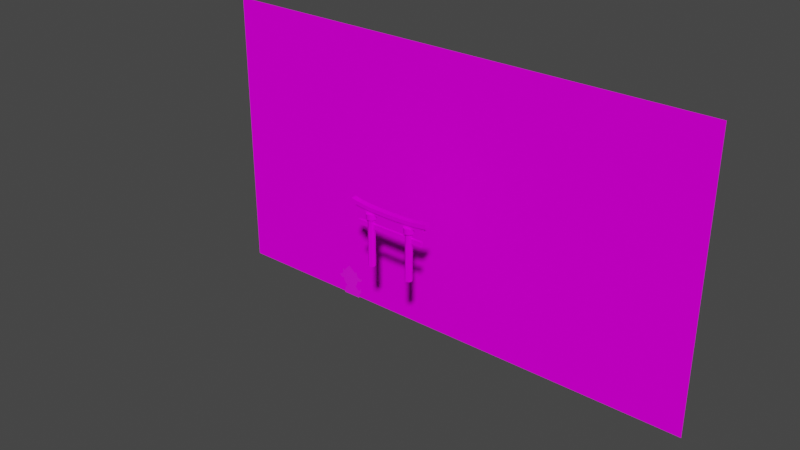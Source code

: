 # Source: OwaranaiMatsuriSceneXD.blend  (saved by Blender 2.93.20; exported with 4.5.12 LTS)
import bpy
from mathutils import Matrix  # noqa: F401  (used for matrix-valued properties, if any)

bpy.ops.wm.read_factory_settings(use_empty=True)
scene = bpy.context.scene
scene.name = 'Scene'

# ---- collections
col_collection = bpy.data.collections.new('Collection'); scene.collection.children.link(col_collection)
col_torii = bpy.data.collections.new('Torii'); scene.collection.children.link(col_torii)
col_collection_3 = bpy.data.collections.new('Collection 3'); scene.collection.children.link(col_collection_3)

# ---- images (referenced by path relative to the original .blend; pixels are not part of the script)
import os
ASSET_DIR = os.environ.get("B2B_ASSET_DIR", "")  # directory of the original .blend (textures are referenced by path, not embedded)
HERE = os.path.dirname(os.path.abspath(__file__))  # packed textures are extracted next to this script under _unpacked/

def load_image(name, relpath, width, height, colorspace="sRGB"):
    """Load a texture the original file referenced (path relative to the .blend, or extracted next to this script)."""
    p = next((c for c in (os.path.join(HERE, relpath), os.path.join(ASSET_DIR, relpath)) if relpath and os.path.exists(c)), "")
    if p:
        img = bpy.data.images.load(p, check_existing=True)
        img.name = name
    else:  # same state as the original file: an image datablock whose file is absent (Cycles renders it pink)
        img = bpy.data.images.new(name, width, height)
        img.source = "FILE"
        img.filepath = "//" + (relpath or name)
    img.colorspace_settings.name = colorspace
    return img
img_goatplanesmall_jpg = load_image('GoatPlaneSmall.jpg', 'GoatPlaneSmall.jpg', 1024, 1024, 'sRGB')
img_toriipdnalt2_png = load_image('ToriiPDNalt2.png', 'ToriiPDNalt2.png', 1024, 1024, 'sRGB')
img_owaranai_matsuri_logo_color_swapped_smol_png = load_image('Owaranai matsuri logo color swapped smol.png', 'Owaranai matsuri logo color swapped smol.png', 1024, 1024, 'sRGB')

# ---- materials (node trees are filled in below, after node groups)
mat_goatplane = bpy.data.materials.new('GoatPlane')
mat_goatplane.use_transparent_shadow = False
mat_toriimaterial = bpy.data.materials.new('ToriiMaterial')
mat_toriimaterial.use_transparent_shadow = False
mat_material_001 = bpy.data.materials.new('Material.001')
mat_material_001.use_transparent_shadow = False

# ---- material node trees
mat_goatplane.use_nodes = True; mat_goatplane.node_tree.nodes.clear()
_N = mat_goatplane.node_tree.nodes; _L = mat_goatplane.node_tree.links
n0 = _N.new('ShaderNodeBsdfPrincipled'); n0.name = 'Principled BSDF'; n0.location = (10, 300)
n0.distribution = 'GGX'
n0.subsurface_method = 'BURLEY'
n0.inputs[3].default_value = 1.45
n0.inputs[27].default_value = (0.0, 0.0, 0.0, 1.0)
n0.inputs[28].default_value = 1.0
n1 = _N.new('ShaderNodeOutputMaterial'); n1.name = 'Material Output'; n1.location = (320, 270)
n2 = _N.new('ShaderNodeTexImage'); n2.name = 'Image Texture'; n2.location = (-440, 210)
n2.label = 'BASE COLOR'
n2.image = img_goatplanesmall_jpg
_L.new(n0.outputs[0], n1.inputs[0])
_L.new(n2.outputs[0], n0.inputs[0])
n1.is_active_output = True
mat_toriimaterial.use_nodes = True; mat_toriimaterial.node_tree.nodes.clear()
_N = mat_toriimaterial.node_tree.nodes; _L = mat_toriimaterial.node_tree.links
n0 = _N.new('ShaderNodeBsdfPrincipled'); n0.name = 'Principled BSDF'; n0.location = (10, 300)
n0.distribution = 'GGX'
n0.subsurface_method = 'BURLEY'
n0.inputs[3].default_value = 1.45
n0.inputs[13].default_value = 0.0
n0.inputs[27].default_value = (0.0, 0.0, 0.0, 1.0)
n0.inputs[28].default_value = 1.0
n1 = _N.new('ShaderNodeOutputMaterial'); n1.name = 'Material Output'; n1.location = (300, 300)
n2 = _N.new('ShaderNodeTexImage'); n2.name = 'Image Texture'; n2.location = (-409, 216)
n2.image = img_toriipdnalt2_png
_L.new(n0.outputs[0], n1.inputs[0])
_L.new(n2.outputs[0], n0.inputs[0])
n1.is_active_output = True
mat_material_001.use_nodes = True; mat_material_001.node_tree.nodes.clear()
_N = mat_material_001.node_tree.nodes; _L = mat_material_001.node_tree.links
n0 = _N.new('ShaderNodeBsdfPrincipled'); n0.name = 'Principled BSDF'; n0.location = (10, 300)
n0.distribution = 'GGX'
n0.subsurface_method = 'BURLEY'
n0.inputs[3].default_value = 1.45
n0.inputs[13].default_value = 0.0
n0.inputs[27].default_value = (0.0, 0.0, 0.0, 1.0)
n0.inputs[28].default_value = 1.0
n1 = _N.new('ShaderNodeTexImage'); n1.name = 'Image Texture'; n1.location = (-357, 230)
n1.image = img_owaranai_matsuri_logo_color_swapped_smol_png
n2 = _N.new('ShaderNodeOutputMaterial'); n2.name = 'Material Output'; n2.location = (300, 300)
_L.new(n0.outputs[0], n2.inputs[0])
_L.new(n1.outputs[0], n0.inputs[0])
n2.is_active_output = True

# ---- world
world_world = bpy.data.worlds.new('World'); scene.world = world_world
world_world.use_nodes = True; world_world.node_tree.nodes.clear()
_N = world_world.node_tree.nodes; _L = world_world.node_tree.links
n0 = _N.new('ShaderNodeOutputWorld'); n0.name = 'World Output'; n0.location = (300, 300)
n1 = _N.new('ShaderNodeBackground'); n1.name = 'Background'; n1.location = (10, 300)
n1.inputs[0].default_value = (0.05088, 0.05088, 0.05088, 1.0)
_L.new(n1.outputs[0], n0.inputs[0])
n0.is_active_output = True
world_world.color = (0.05088, 0.05088, 0.05088)
world_world.use_sun_shadow = False
world_world.sun_shadow_jitter_overblur = 0.0

# ---- meshes
me_plane = bpy.data.meshes.new('Plane')
me_plane.from_pydata([(-0.1604, 0.9315, -5.497e-10), (-0.3775, 0.6932, 5.539e-11), (-0.542, 0.4957, -4.548e-10), (-0.6427, 0.6129, -3.08e-08), (-0.5974, 0.5512, -1.633e-08), (-0.2684, 0.8124, -2.209e-10), (-0.4609, 0.5943, -2.274e-10), (-0.6613, 0.6133, -2.919e-08), (-0.6721, 0.6018, -2.826e-08), (-0.6712, 0.558, -2.834e-08), (-0.6642, 0.4669, -2.599e-08), (-0.6415, 0.3643, -1.427e-08), (-0.6865, 0.3076, -1.855e-08), (-0.7053, 0.2852, -2.312e-08), (-0.6868, 0.2541, -1.73e-08), (-0.7336, 0.2316, -2.33e-08), (-0.7961, 0.2294, -1.798e-08), (-0.7786, 0.2123, -1.822e-08), (-0.7465, 0.2023, -2.132e-08), (-0.8041, 0.1698, -1.754e-08), (-0.8788, 0.153, -1.074e-08), (-0.8656, 0.1404, -1.045e-08), (-0.8416, 0.1386, -1.115e-08), (-0.9422, 0.1158, -5.212e-09), (-0.9129, 0.07108, -7.02e-09), (-0.7956, -0.02248, -1.479e-08), (-0.5213, -1.0, 0.0), (-0.7021, -0.04816, -1.583e-08), (-0.6512, -0.04399, -1.306e-08), (-0.5807, 0.0008865, -1.084e-08), (-0.5833, -0.1465, -1.651e-08), (-0.5319, -0.2701, 1.414e-09), (-0.4383, -0.3777, 1.944e-09), (-0.359, -0.4204, 1.534e-10), (-0.3451, -0.4615, 0.0), (-0.4061, -0.529, -4.602e-10), (-0.4523, -0.5958, -2.045e-10), (-0.491, -0.609, -4.602e-10), (-0.5052, -0.6127, 0.0), (-0.4922, -0.6426, 0.0), (-0.4769, -0.6547, 0.0), (-0.5092, -0.7348, 0.0), (-0.527, -0.831, 0.0), (-0.561, -0.8843, 0.0), (-0.5529, -0.9005, 0.0), (-0.5278, -0.9046, 0.0), (-0.4698, -0.6038, -6.392e-10), (-0.4313, -0.5614, -1.023e-10), (-0.4006, -0.401, 6.069e-10), (-0.4916, -0.3278, 7.953e-10), (-0.5655, -0.21, -7.927e-09), (-0.5854, -0.07334, -1.379e-08), (-0.6138, -0.0248, -1.269e-08), (-0.862, 0.01943, -1.201e-08), (0.5933, -1.0, 0.0), (0.6134, -0.8737, -3.293e-11), (0.6045, -0.7535, -4.565e-11), (0.6911, -0.7034, -8.953e-11), (0.7439, -0.6131, -1.112e-10), (0.7481, -0.5013, -1.193e-10), (0.7233, -0.4002, -1.311e-10), (0.7018, -0.324, -1.412e-10), (0.6611, -0.4681, -1.523e-10), (0.6265, -0.5256, -1.39e-10), (0.582, -0.5762, -1.28e-10), (0.4807, -0.4533, -1.642e-10), (0.3626, -0.3463, -1.971e-10), (0.3281, -0.318, -2.06e-10), (0.3951, -0.2231, -2.274e-10), (0.4438, -0.1125, -2.536e-10), (0.459, -0.02532, -2.563e-10), (0.4831, -0.03209, -2.449e-10), (0.4582, 0.01367, -2.567e-10), (0.4842, 0.008258, -2.444e-10), (0.4525, 0.05944, -2.594e-10), (0.4731, 0.05429, -2.496e-10), (0.4736, 0.06604, -2.494e-10), (0.4535, 0.09139, -2.589e-10), (0.4515, 0.1063, -2.598e-10), (0.4538, 0.1174, -2.587e-10), (0.4853, 0.08066, -2.438e-10), (0.5178, 0.06182, -2.284e-10), (0.5266, 0.06117, -2.243e-10), (0.5272, 0.06832, -2.24e-10), (0.5097, 0.1034, -2.323e-10), (0.5626, 0.09886, -2.072e-10), (0.6476, 0.1027, -1.669e-10), (0.7226, 0.1241, -1.314e-10), (0.7676, 0.1482, -1.101e-10), (0.7799, 0.1642, -1.042e-10), (0.779, 0.1732, -1.047e-10), (0.7443, 0.1669, -1.211e-10), (0.7817, 0.1897, -1.034e-10), (0.8289, 0.2253, -8.105e-11), (0.8528, 0.2465, -6.972e-11), (0.8618, 0.2675, -6.545e-11), (0.8576, 0.2973, -6.748e-11), (0.8151, 0.3156, -8.757e-11), (0.7111, 0.3154, -1.368e-10), (0.61, 0.3341, -1.848e-10), (0.501, 0.3752, -2.364e-10), (0.5145, 0.3935, -2.3e-10), (0.4542, 0.444, -2.586e-10), (0.4504, 0.5395, -2.603e-10), (0.4195, 0.6761, -2.75e-10), (0.4041, 0.7093, -2.823e-10), (0.3929, 0.7131, -2.876e-10), (-0.1398, 0.9327, -5.399e-10), (0.3802, 0.7048, -2.876e-10), (0.359, 0.6391, -2.715e-10), (0.3197, 0.5524, -2.527e-10), (0.09503, 0.7606, -3.958e-10), (-0.09946, 0.9115, -5.208e-10)], [], [(53, 25, 27), (27, 28, 52), (29, 51, 30), (27, 52, 29), (24, 53, 27), (22, 23, 24), (20, 21, 22), (19, 20, 22), (22, 24, 27), (29, 30, 50), (22, 27, 29), (18, 19, 22), (16, 17, 18), (15, 16, 18), (18, 22, 29), (29, 50, 31), (31, 49, 32), (32, 48, 33), (34, 35, 47), (31, 32, 33), (34, 47, 36), (29, 31, 33), (15, 18, 29), (12, 13, 14), (14, 15, 29), (14, 29, 33), (11, 12, 14), (9, 10, 11), (7, 8, 9), (4, 3, 7), (1, 6, 2), (2, 4, 7), (7, 9, 11), (11, 14, 33), (7, 11, 33), (5, 1, 2), (2, 7, 33), (2, 33, 34), (0, 5, 2), (112, 107, 0), (110, 111, 112), (106, 108, 109), (110, 112, 0), (106, 109, 110), (104, 105, 106), (102, 103, 104), (100, 101, 102), (102, 104, 106), (110, 0, 2), (102, 106, 110), (100, 102, 110), (110, 2, 34), (100, 110, 34), (99, 100, 34), (99, 34, 36), (96, 97, 98), (46, 37, 38), (38, 39, 40), (40, 41, 42), (42, 43, 44), (45, 26, 54), (42, 44, 45), (46, 38, 40), (40, 42, 45), (45, 54, 55), (56, 57, 58), (45, 55, 56), (36, 46, 40), (40, 45, 56), (56, 58, 59), (59, 60, 61), (59, 61, 62), (36, 40, 56), (95, 96, 98), (93, 94, 95), (91, 92, 93), (89, 90, 91), (87, 88, 89), (85, 86, 87), (82, 83, 84), (84, 85, 87), (87, 89, 91), (91, 93, 95), (95, 98, 99), (56, 59, 62), (56, 62, 63), (91, 95, 99), (84, 87, 91), (81, 82, 84), (79, 80, 81), (79, 81, 84), (84, 91, 99), (56, 63, 64), (64, 65, 66), (67, 68, 69), (64, 66, 67), (36, 56, 64), (79, 84, 99), (79, 99, 36), (36, 64, 67), (67, 69, 70), (70, 71, 72), (72, 73, 74), (74, 75, 76), (74, 76, 77), (70, 72, 74), (36, 67, 70), (78, 79, 36), (74, 77, 78), (36, 70, 74), (36, 74, 78)])
_uv = me_plane.uv_layers.new(name='UVMap')
_uv.uv.foreach_set('vector', [0.07079, 0.5116, 0.1041, 0.4906, 0.1509, 0.4777, 0.1509, 0.4777, 0.1764, 0.4798, 0.1951, 0.4894, 0.2117, 0.5023, 0.2094, 0.4651, 0.2104, 0.4285, 0.1509, 0.4777, 0.1951, 0.4894, 0.2117, 0.5023, 0.04532, 0.5375, 0.07079, 0.5116, 0.1509, 0.4777, 0.08102, 0.5713, 0.03063, 0.5599, 0.04532, 0.5375, 0.06236, 0.5785, 0.06898, 0.5722, 0.08102, 0.5713, 0.09981, 0.5869, 0.06236, 0.5785, 0.08102, 0.5713, 0.08102, 0.5713, 0.04532, 0.5375, 0.1509, 0.4777, 0.2117, 0.5023, 0.2104, 0.4285, 0.2193, 0.3967, 0.08102, 0.5713, 0.1509, 0.4777, 0.2117, 0.5023, 0.1286, 0.6032, 0.09981, 0.5869, 0.08102, 0.5713, 0.1038, 0.6168, 0.1126, 0.6082, 0.1286, 0.6032, 0.1351, 0.6178, 0.1038, 0.6168, 0.1286, 0.6032, 0.1286, 0.6032, 0.08102, 0.5713, 0.2117, 0.5023, 0.2117, 0.5023, 0.2193, 0.3967, 0.2362, 0.3666, 0.2362, 0.3666, 0.2564, 0.3377, 0.283, 0.3127, 0.283, 0.3127, 0.3019, 0.301, 0.3228, 0.2913, 0.3297, 0.2707, 0.2992, 0.2369, 0.2866, 0.2207, 0.2362, 0.3666, 0.283, 0.3127, 0.3228, 0.2913, 0.3297, 0.2707, 0.2866, 0.2207, 0.2761, 0.2034, 0.2117, 0.5023, 0.2362, 0.3666, 0.3228, 0.2913, 0.1351, 0.6178, 0.1286, 0.6032, 0.2117, 0.5023, 0.1587, 0.6559, 0.1493, 0.6447, 0.1585, 0.6292, 0.1585, 0.6292, 0.1351, 0.6178, 0.2117, 0.5023, 0.1585, 0.6292, 0.2117, 0.5023, 0.3228, 0.2913, 0.1813, 0.6844, 0.1587, 0.6559, 0.1585, 0.6292, 0.1664, 0.7814, 0.1698, 0.7357, 0.1813, 0.6844, 0.1713, 0.8091, 0.1659, 0.8033, 0.1664, 0.7814, 0.2033, 0.778, 0.1807, 0.8089, 0.1713, 0.8091, 0.3135, 0.8491, 0.2717, 0.7996, 0.2311, 0.7502, 0.2311, 0.7502, 0.2033, 0.778, 0.1713, 0.8091, 0.1713, 0.8091, 0.1664, 0.7814, 0.1813, 0.6844, 0.1813, 0.6844, 0.1585, 0.6292, 0.3228, 0.2913, 0.1713, 0.8091, 0.1813, 0.6844, 0.3228, 0.2913, 0.3681, 0.9089, 0.3135, 0.8491, 0.2311, 0.7502, 0.2311, 0.7502, 0.1713, 0.8091, 0.3228, 0.2913, 0.2311, 0.7502, 0.3228, 0.2913, 0.3297, 0.2707, 0.4222, 0.9685, 0.3681, 0.9089, 0.2311, 0.7502, 0.4527, 0.9585, 0.4326, 0.9691, 0.4222, 0.9685, 0.6627, 0.7786, 0.5502, 0.8829, 0.4527, 0.9585, 0.6994, 0.8591, 0.693, 0.8549, 0.6824, 0.822, 0.6627, 0.7786, 0.4527, 0.9585, 0.4222, 0.9685, 0.6994, 0.8591, 0.6824, 0.822, 0.6627, 0.7786, 0.7127, 0.8406, 0.705, 0.8572, 0.6994, 0.8591, 0.7301, 0.7243, 0.7282, 0.7721, 0.7127, 0.8406, 0.7535, 0.6899, 0.7603, 0.699, 0.7301, 0.7243, 0.7301, 0.7243, 0.7127, 0.8406, 0.6994, 0.8591, 0.6627, 0.7786, 0.4222, 0.9685, 0.2311, 0.7502, 0.7301, 0.7243, 0.6994, 0.8591, 0.6627, 0.7786, 0.7535, 0.6899, 0.7301, 0.7243, 0.6627, 0.7786, 0.6627, 0.7786, 0.2311, 0.7502, 0.3297, 0.2707, 0.7535, 0.6899, 0.6627, 0.7786, 0.3297, 0.2707, 0.8081, 0.6692, 0.7535, 0.6899, 0.3297, 0.2707, 0.8081, 0.6692, 0.3297, 0.2707, 0.2761, 0.2034, 0.9322, 0.6508, 0.9109, 0.66, 0.8588, 0.6599, 0.2673, 0.1994, 0.2567, 0.1968, 0.2496, 0.195, 0.2496, 0.195, 0.256, 0.18, 0.2637, 0.1739, 0.2637, 0.1739, 0.2475, 0.1338, 0.2386, 0.0856, 0.2386, 0.0856, 0.2216, 0.05886, 0.2257, 0.05076, 0.2382, 0.04874, 0.2415, 0.0009301, 0.7998, 0.0009681, 0.2386, 0.0856, 0.2257, 0.05076, 0.2382, 0.04874, 0.2673, 0.1994, 0.2496, 0.195, 0.2637, 0.1739, 0.2637, 0.1739, 0.2386, 0.0856, 0.2382, 0.04874, 0.2382, 0.04874, 0.7998, 0.0009681, 0.8099, 0.06421, 0.8054, 0.1245, 0.8488, 0.1495, 0.8753, 0.1948, 0.2382, 0.04874, 0.8099, 0.06421, 0.8054, 0.1245, 0.2761, 0.2034, 0.2673, 0.1994, 0.2637, 0.1739, 0.2637, 0.1739, 0.2382, 0.04874, 0.8054, 0.1245, 0.8054, 0.1245, 0.8753, 0.1948, 0.8774, 0.2508, 0.8774, 0.2508, 0.865, 0.3014, 0.8542, 0.3396, 0.8774, 0.2508, 0.8542, 0.3396, 0.8338, 0.2674, 0.2761, 0.2034, 0.2637, 0.1739, 0.8054, 0.1245, 0.9343, 0.6359, 0.9322, 0.6508, 0.8588, 0.6599, 0.9178, 0.6148, 0.9298, 0.6254, 0.9343, 0.6359, 0.8754, 0.5855, 0.8942, 0.5969, 0.9178, 0.6148, 0.8933, 0.5841, 0.8928, 0.5887, 0.8754, 0.5855, 0.8646, 0.5641, 0.8871, 0.5761, 0.8933, 0.5841, 0.7844, 0.5514, 0.827, 0.5534, 0.8646, 0.5641, 0.7664, 0.5325, 0.7667, 0.5361, 0.7579, 0.5537, 0.7579, 0.5537, 0.7844, 0.5514, 0.8646, 0.5641, 0.8646, 0.5641, 0.8933, 0.5841, 0.8754, 0.5855, 0.8754, 0.5855, 0.9178, 0.6148, 0.9343, 0.6359, 0.9343, 0.6359, 0.8588, 0.6599, 0.8081, 0.6692, 0.8054, 0.1245, 0.8774, 0.2508, 0.8338, 0.2674, 0.8054, 0.1245, 0.8338, 0.2674, 0.8164, 0.2386, 0.8754, 0.5855, 0.9343, 0.6359, 0.8081, 0.6692, 0.7579, 0.5537, 0.8646, 0.5641, 0.8754, 0.5855, 0.762, 0.5329, 0.7664, 0.5325, 0.7579, 0.5537, 0.7299, 0.5607, 0.7457, 0.5423, 0.762, 0.5329, 0.7299, 0.5607, 0.762, 0.5329, 0.7579, 0.5537, 0.7579, 0.5537, 0.8754, 0.5855, 0.8081, 0.6692, 0.8054, 0.1245, 0.8164, 0.2386, 0.7942, 0.2133, 0.7942, 0.2133, 0.7434, 0.2748, 0.6842, 0.3284, 0.667, 0.3426, 0.7005, 0.3901, 0.7249, 0.4455, 0.7942, 0.2133, 0.6842, 0.3284, 0.667, 0.3426, 0.2761, 0.2034, 0.8054, 0.1245, 0.7942, 0.2133, 0.7299, 0.5607, 0.7579, 0.5537, 0.8081, 0.6692, 0.7299, 0.5607, 0.8081, 0.6692, 0.2761, 0.2034, 0.2761, 0.2034, 0.7942, 0.2133, 0.667, 0.3426, 0.667, 0.3426, 0.7249, 0.4455, 0.7325, 0.4892, 0.7325, 0.4892, 0.7446, 0.4858, 0.7321, 0.5087, 0.7321, 0.5087, 0.7451, 0.506, 0.7293, 0.5317, 0.7293, 0.5317, 0.7396, 0.5291, 0.7398, 0.535, 0.7293, 0.5317, 0.7398, 0.535, 0.7297, 0.5477, 0.7325, 0.4892, 0.7321, 0.5087, 0.7293, 0.5317, 0.2761, 0.2034, 0.667, 0.3426, 0.7325, 0.4892, 0.7288, 0.5552, 0.7299, 0.5607, 0.2761, 0.2034, 0.7293, 0.5317, 0.7297, 0.5477, 0.7288, 0.5552, 0.2761, 0.2034, 0.7325, 0.4892, 0.7293, 0.5317, 0.2761, 0.2034, 0.7293, 0.5317, 0.7288, 0.5552])
me_plane.materials.append(mat_goatplane)
me_plane.use_remesh_fix_poles = True
me_plane.use_remesh_preserve_attributes = False
me_plane.update()
me_plane.normals_split_custom_set([tuple(v) for v in zip(*[iter([-1.274e-08, -8.659e-08, 1.0, -1.274e-08, -8.659e-08, 1.0, -1.274e-08, -8.659e-08, 1.0, -6.271e-08, 1.026e-07, 1.0, -6.271e-08, 1.026e-07, 1.0, -6.271e-08, 1.026e-07, 1.0, -3.033e-08, -3.792e-08, 1.0, -3.033e-08, -3.792e-08, 1.0, -3.033e-08, -3.792e-08, 1.0, -2.507e-08, -3.966e-08, 1.0, -2.507e-08, -3.966e-08, 1.0, -2.507e-08, -3.966e-08, 1.0, -2.908e-08, -1.252e-07, 1.0, -2.908e-08, -1.252e-07, 1.0, -2.908e-08, -1.252e-07, 1.0, 5.94e-08, -1.475e-09, 1.0, 5.94e-08, -1.475e-09, 1.0, 5.94e-08, -1.475e-09, 1.0, 3.349e-08, 5.801e-08, 1.0, 3.349e-08, 5.801e-08, 1.0, 3.349e-08, 5.801e-08, 1.0, 6.149e-08, 1.304e-07, 1.0, 6.149e-08, 1.304e-07, 1.0, 6.149e-08, 1.304e-07, 1.0, 4.785e-08, 1.072e-08, 1.0, 4.785e-08, 1.072e-08, 1.0, 4.785e-08, 1.072e-08, 1.0, -5.811e-07, -2.821e-08, 1.0, -5.811e-07, -2.821e-08, 1.0, -5.811e-07, -2.821e-08, 1.0, -2.38e-08, -4.279e-08, 1.0, -2.38e-08, -4.279e-08, 1.0, -2.38e-08, -4.279e-08, 1.0, -1.521e-07, 3.867e-07, 1.0, -1.521e-07, 3.867e-07, 1.0, -1.521e-07, 3.867e-07, 1.0, 1.362e-07, 1.259e-07, 1.0, 1.362e-07, 1.259e-07, 1.0, 1.362e-07, 1.259e-07, 1.0, 8.396e-08, 3.043e-08, 1.0, 8.396e-08, 3.043e-08, 1.0, 8.396e-08, 3.043e-08, 1.0, 4.645e-08, 9.029e-08, 1.0, 4.645e-08, 9.029e-08, 1.0, 4.645e-08, 9.029e-08, 1.0, -2.913e-07, -7.256e-09, 1.0, -2.913e-07, -7.256e-09, 1.0, -2.913e-07, -7.256e-09, 1.0, -9.19e-08, -7.498e-08, 1.0, -9.19e-08, -7.498e-08, 1.0, -9.19e-08, -7.498e-08, 1.0, -6.458e-08, -1.62e-07, 1.0, -6.458e-08, -1.62e-07, 1.0, -6.458e-08, -1.62e-07, 1.0, -1.447e-07, 1.238e-07, 1.0, -1.447e-07, 1.238e-07, 1.0, -1.447e-07, 1.238e-07, 1.0, 4.737e-08, 4.611e-08, 1.0, 4.737e-08, 4.611e-08, 1.0, 4.737e-08, 4.611e-08, 1.0, 7.67e-09, -7.641e-09, 1.0, 7.67e-09, -7.641e-09, 1.0, 7.67e-09, -7.641e-09, 1.0, 5.524e-08, 5.517e-08, 1.0, 5.524e-08, 5.517e-08, 1.0, 5.524e-08, 5.517e-08, 1.0, 1.221e-08, 6.21e-08, 1.0, 1.221e-08, 6.21e-08, 1.0, 1.221e-08, 6.21e-08, 1.0, -2.72e-07, 2.529e-08, 1.0, -2.72e-07, 2.529e-08, 1.0, -2.72e-07, 2.529e-08, 1.0, -1.17e-07, -2.351e-08, 1.0, -1.17e-07, -2.351e-08, 1.0, -1.17e-07, -2.351e-08, 1.0, -5.509e-09, 2.319e-08, 1.0, -5.509e-09, 2.319e-08, 1.0, -5.509e-09, 2.319e-08, 1.0, -1.257e-07, 2.428e-08, 1.0, -1.257e-07, 2.428e-08, 1.0, -1.257e-07, 2.428e-08, 1.0, -6.065e-07, -2.035e-08, 1.0, -6.065e-07, -2.035e-08, 1.0, -6.065e-07, -2.035e-08, 1.0, 8.619e-08, 1.289e-13, 1.0, 8.619e-08, 1.289e-13, 1.0, 8.619e-08, 1.289e-13, 1.0, 9.13e-08, 3.012e-07, 1.0, 9.13e-08, 3.012e-07, 1.0, 9.13e-08, 3.012e-07, 1.0, -2.596e-08, 1.904e-08, 1.0, -2.596e-08, 1.904e-08, 1.0, -2.596e-08, 1.904e-08, 1.0, 2.48e-06, 2.761e-06, 1.0, 2.48e-06, 2.761e-06, 1.0, 2.48e-06, 2.761e-06, 1.0, -1.729e-07, 4.616e-08, 1.0, -1.729e-07, 4.616e-08, 1.0, -1.729e-07, 4.616e-08, 1.0, -5.943e-08, -3.013e-09, 1.0, -5.943e-08, -3.013e-09, 1.0, -5.943e-08, -3.013e-09, 1.0, 1.483e-07, 7.177e-08, 1.0, 1.483e-07, 7.177e-08, 1.0, 1.483e-07, 7.177e-08, 1.0, 5.99e-08, -5.247e-08, 1.0, 5.99e-08, -5.247e-08, 1.0, 5.99e-08, -5.247e-08, 1.0, -2.991e-07, -5.908e-08, 1.0, -2.991e-07, -5.908e-08, 1.0, -2.991e-07, -5.908e-08, 1.0, 3.189e-08, 7.035e-09, 1.0, 3.189e-08, 7.035e-09, 1.0, 3.189e-08, 7.035e-09, 1.0, 8.055e-08, -7.031e-08, 1.0, 8.055e-08, -7.031e-08, 1.0, 8.055e-08, -7.031e-08, 1.0, -4.737e-10, 5.343e-15, 1.0, -4.737e-10, 5.343e-15, 1.0, -4.737e-10, 5.343e-15, 1.0, -6.739e-10, -3.998e-11, 1.0, -6.739e-10, -3.998e-11, 1.0, -6.739e-10, -3.998e-11, 1.0, -2.067e-10, 3.121e-10, 1.0, -2.067e-10, 3.121e-10, 1.0, -2.067e-10, 3.121e-10, 1.0, -3.711e-10, 3.134e-10, 1.0, -3.711e-10, 3.134e-10, 1.0, -3.711e-10, 3.134e-10, 1.0, 1.598e-10, 1.444e-10, 1.0, 1.598e-10, 1.444e-10, 1.0, 1.598e-10, 1.444e-10, 1.0, -4.737e-10, 0.0, 1.0, -4.737e-10, 0.0, 1.0, -4.737e-10, 0.0, 1.0, -4.737e-10, 0.0, 1.0, -4.737e-10, 0.0, 1.0, -4.737e-10, 0.0, 1.0, -4.737e-10, -9.706e-16, 1.0, -4.737e-10, -9.706e-16, 1.0, -4.737e-10, -9.706e-16, 1.0, -4.737e-10, 1.767e-16, 1.0, -4.737e-10, 1.767e-16, 1.0, -4.737e-10, 1.767e-16, 1.0, -2.641e-10, 4.489e-10, 1.0, -2.641e-10, 4.489e-10, 1.0, -2.641e-10, 4.489e-10, 1.0, 1.599e-10, 1.444e-10, 1.0, 1.599e-10, 1.444e-10, 1.0, 1.599e-10, 1.444e-10, 1.0, 6.712e-10, 7.788e-10, 1.0, 6.712e-10, 7.788e-10, 1.0, 6.712e-10, 7.788e-10, 1.0, -2.623e-10, 4.213e-10, 1.0, -2.623e-10, 4.213e-10, 1.0, -2.623e-10, 4.213e-10, 1.0, 9.363e-11, 1.878e-10, 1.0, 9.363e-11, 1.878e-10, 1.0, 9.363e-11, 1.878e-10, 1.0, -2.656e-10, 5.511e-10, 1.0, -2.656e-10, 5.511e-10, 1.0, -2.656e-10, 5.511e-10, 1.0, 4.357e-09, -4.998e-09, 1.0, 4.357e-09, -4.998e-09, 1.0, 4.357e-09, -4.998e-09, 1.0, -4.737e-10, 0.0, 1.0, -4.737e-10, 0.0, 1.0, -4.737e-10, 0.0, 1.0, -8.25e-07, 3.346e-06, 1.0, -8.25e-07, 3.346e-06, 1.0, -8.25e-07, 3.346e-06, 1.0, 0.0, 0.0, 1.0, 0.0, 0.0, 1.0, 0.0, 0.0, 1.0, 0.0, 0.0, 1.0, 0.0, 0.0, 1.0, 0.0, 0.0, 1.0, 0.0, 0.0, 1.0, 0.0, 0.0, 1.0, 0.0, 0.0, 1.0, 0.0, 0.0, 1.0, 0.0, 0.0, 1.0, 0.0, 0.0, 1.0, 0.0, 0.0, 1.0, 0.0, 0.0, 1.0, 0.0, 0.0, 1.0, 1.547e-08, 1.041e-08, 1.0, 1.547e-08, 1.041e-08, 1.0, 1.547e-08, 1.041e-08, 1.0, 0.0, 0.0, 1.0, 0.0, 0.0, 1.0, 0.0, 0.0, 1.0, 2.191e-11, 2.574e-10, 1.0, 2.191e-11, 2.574e-10, 1.0, 2.191e-11, 2.574e-10, 1.0, 5.567e-10, -8.62e-11, 1.0, 5.567e-10, -8.62e-11, 1.0, 5.567e-10, -8.62e-11, 1.0, 2.595e-11, 1.077e-10, 1.0, 2.595e-11, 1.077e-10, 1.0, 2.595e-11, 1.077e-10, 1.0, -3.249e-08, 1.703e-08, 1.0, -3.249e-08, 1.703e-08, 1.0, -3.249e-08, 1.703e-08, 1.0, 4.145e-11, -8.45e-12, 1.0, 4.145e-11, -8.45e-12, 1.0, 4.145e-11, -8.45e-12, 1.0, 4.123e-10, 5.719e-11, 1.0, 4.123e-10, 5.719e-11, 1.0, 4.123e-10, 5.719e-11, 1.0, -4.737e-10, 0.0, 1.0, -4.737e-10, 0.0, 1.0, -4.737e-10, 0.0, 1.0, -3.681e-10, 2.758e-11, 1.0, -3.681e-10, 2.758e-11, 1.0, -3.681e-10, 2.758e-11, 1.0, 3.461e-10, 3.327e-09, 1.0, 3.461e-10, 3.327e-09, 1.0, 3.461e-10, 3.327e-09, 1.0, -4.737e-10, 0.0, 1.0, -4.737e-10, 0.0, 1.0, -4.737e-10, 0.0, 1.0, -4.737e-10, -8.38e-15, 1.0, -4.737e-10, -8.38e-15, 1.0, -4.737e-10, -8.38e-15, 1.0, -4.737e-10, 0.0, 1.0, -4.737e-10, 0.0, 1.0, -4.737e-10, 0.0, 1.0, -4.737e-10, 5.432e-15, 1.0, -4.737e-10, 5.432e-15, 1.0, -4.737e-10, 5.432e-15, 1.0, -4.737e-10, -4.129e-15, 1.0, -4.737e-10, -4.129e-15, 1.0, -4.737e-10, -4.129e-15, 1.0, -4.737e-10, 0.0, 1.0, -4.737e-10, 0.0, 1.0, -4.737e-10, 0.0, 1.0, -4.737e-10, 0.0, 1.0, -4.737e-10, 0.0, 1.0, -4.737e-10, 0.0, 1.0, -4.737e-10, -3.361e-15, 1.0, -4.737e-10, -3.361e-15, 1.0, -4.737e-10, -3.361e-15, 1.0, -4.737e-10, 1.095e-15, 1.0, -4.737e-10, 1.095e-15, 1.0, -4.737e-10, 1.095e-15, 1.0, -4.737e-10, -1.054e-15, 1.0, -4.737e-10, -1.054e-15, 1.0, -4.737e-10, -1.054e-15, 1.0, -4.737e-10, 0.0, 1.0, -4.737e-10, 0.0, 1.0, -4.737e-10, 0.0, 1.0, -2.194e-10, 4.17e-10, 1.0, -2.194e-10, 4.17e-10, 1.0, -2.194e-10, 4.17e-10, 1.0, -3.557e-10, 4.441e-10, 1.0, -3.557e-10, 4.441e-10, 1.0, -3.557e-10, 4.441e-10, 1.0, -4.737e-10, 0.0, 1.0, -4.737e-10, 0.0, 1.0, -4.737e-10, 0.0, 1.0, -4.737e-10, 8.011e-16, 1.0, -4.737e-10, 8.011e-16, 1.0, -4.737e-10, 8.011e-16, 1.0, -4.737e-10, 2.412e-15, 1.0, -4.737e-10, 2.412e-15, 1.0, -4.737e-10, 2.412e-15, 1.0, -4.737e-10, 0.0, 1.0, -4.737e-10, 0.0, 1.0, -4.737e-10, 0.0, 1.0, -4.737e-10, -7.846e-16, 1.0, -4.737e-10, -7.846e-16, 1.0, -4.737e-10, -7.846e-16, 1.0, -4.737e-10, 0.0, 1.0, -4.737e-10, 0.0, 1.0, -4.737e-10, 0.0, 1.0, -2.455e-10, 4.334e-10, 1.0, -2.455e-10, 4.334e-10, 1.0, -2.455e-10, 4.334e-10, 1.0, -4.535e-11, 2.573e-10, 1.0, -4.535e-11, 2.573e-10, 1.0, -4.535e-11, 2.573e-10, 1.0, -4.535e-11, 2.573e-10, 1.0, -4.535e-11, 2.573e-10, 1.0, -4.535e-11, 2.573e-10, 1.0, -4.536e-11, 2.573e-10, 1.0, -4.536e-11, 2.573e-10, 1.0, -4.536e-11, 2.573e-10, 1.0, -8.259e-11, 4.541e-10, 1.0, -8.259e-11, 4.541e-10, 1.0, -8.259e-11, 4.541e-10, 1.0, -4.737e-10, 4.855e-16, 1.0, -4.737e-10, 4.855e-16, 1.0, -4.737e-10, 4.855e-16, 1.0, 7.596e-10, -8.891e-10, 1.0, 7.596e-10, -8.891e-10, 1.0, 7.596e-10, -8.891e-10, 1.0, -7.825e-11, 2.25e-10, 1.0, -7.825e-11, 2.25e-10, 1.0, -7.825e-11, 2.25e-10, 1.0, 5.175e-10, -5.947e-11, 1.0, 5.175e-10, -5.947e-11, 1.0, 5.175e-10, -5.947e-11, 1.0, -4.737e-10, 0.0, 1.0, -4.737e-10, 0.0, 1.0, -4.737e-10, 0.0, 1.0, -4.737e-10, 0.0, 1.0, -4.737e-10, 0.0, 1.0, -4.737e-10, 0.0, 1.0, -4.737e-10, -1.44e-15, 1.0, -4.737e-10, -1.44e-15, 1.0, -4.737e-10, -1.44e-15, 1.0, -4.737e-10, 0.0, 1.0, -4.737e-10, 0.0, 1.0, -4.737e-10, 0.0, 1.0, -4.737e-10, 0.0, 1.0, -4.737e-10, 0.0, 1.0, -4.737e-10, 0.0, 1.0, -7.056e-11, 2.034e-10, 1.0, -7.056e-11, 2.034e-10, 1.0, -7.056e-11, 2.034e-10, 1.0, 1.63e-10, -1.311e-10, 1.0, 1.63e-10, -1.311e-10, 1.0, 1.63e-10, -1.311e-10, 1.0, -4.737e-10, 7.052e-16, 1.0, -4.737e-10, 7.052e-16, 1.0, -4.737e-10, 7.052e-16, 1.0, 3.247e-11, 3.881e-11, 1.0, 3.247e-11, 3.881e-11, 1.0, 3.247e-11, 3.881e-11, 1.0, 5.266e-11, 1.094e-11, 1.0, 5.266e-11, 1.094e-11, 1.0, 5.266e-11, 1.094e-11, 1.0])] * 3)])
me_plane_002 = bpy.data.meshes.new('Plane.002')
me_plane_002.from_pydata([(5.005, -0.002494, -0.4175), (5.005, -0.002494, 0.2656), (5.005, -0.002494, 0.002654), (5.005, -0.1576, 0.2656), (5.005, -0.1576, -0.4175), (5.005, -0.1576, 0.002654), (-5.005, -0.002494, -0.4175), (-5.005, -0.002494, 0.2656), (-5.005, -0.002494, 0.002654), (-5.005, -0.1576, 0.2656), (0.0, -0.1551, 0.2603), (-5.005, -0.1576, -0.4175), (0.0, -0.1551, -0.4175), (0.0, -0.1551, -0.005917), (-5.005, -0.1576, 0.002654), (5.005, 0.002494, -0.4175), (5.005, 0.002494, 0.2656), (5.005, 0.002494, 0.002654), (5.005, 0.1576, 0.2656), (5.005, 0.1576, -0.4175), (5.005, 0.1576, 0.002654), (0.0, 0.0, 0.2603), (0.0, 0.0, -0.4175), (0.0, 0.0, -0.005917), (-5.005, 0.002494, -0.4175), (-5.005, 0.002494, 0.2656), (-5.005, 0.002494, 0.002654), (-5.005, 0.1576, 0.2656), (0.0, 0.1551, 0.2603), (-5.005, 0.1576, -0.4175), (0.0, 0.1551, -0.4175), (0.0, 0.1551, -0.005917), (-5.005, 0.1576, 0.002654)], [], [(2, 23, 22, 0), (1, 21, 23, 2), (5, 4, 12, 13), (3, 5, 13, 10), (2, 0, 4, 5), (0, 22, 12, 4), (1, 2, 5, 3), (21, 1, 3, 10), (8, 6, 22, 23), (7, 8, 23, 21), (14, 13, 12, 11), (9, 10, 13, 14), (8, 14, 11, 6), (23, 13, 10, 21), (6, 11, 12, 22), (7, 9, 14, 8), (22, 12, 13, 23), (21, 10, 9, 7), (17, 15, 22, 23), (16, 17, 23, 21), (20, 31, 30, 19), (18, 28, 31, 20), (17, 20, 19, 15), (15, 19, 30, 22), (16, 18, 20, 17), (21, 28, 18, 16), (26, 23, 22, 24), (25, 21, 23, 26), (32, 29, 30, 31), (27, 32, 31, 28), (26, 24, 29, 32), (23, 21, 28, 31), (24, 22, 30, 29), (25, 26, 32, 27), (22, 23, 31, 30), (21, 25, 27, 28)])
_uv = me_plane_002.uv_layers.new(name='UVMap')
_uv.uv.foreach_set('vector', [0.7433, 0.01528, 0.7439, 0.335, 0.7709, 0.335, 0.7709, 0.01528, 0.726, 0.01528, 0.7264, 0.335, 0.7439, 0.335, 0.7433, 0.01528, 0.7088, 0.01528, 0.6812, 0.01528, 0.6812, 0.335, 0.7082, 0.335, 0.726, 0.01528, 0.7088, 0.01528, 0.7082, 0.335, 0.7257, 0.335, 0.5643, 0.4146, 0.5643, 0.3877, 0.5541, 0.3877, 0.5541, 0.4146, 0.5848, 0.6547, 0.5849, 0.335, 0.5748, 0.335, 0.5746, 0.6547, 0.5643, 0.4314, 0.5643, 0.4146, 0.5541, 0.4146, 0.5541, 0.4314, 0.6056, 0.335, 0.6055, 0.01528, 0.5953, 0.01529, 0.5955, 0.335, 0.7433, 0.6547, 0.7709, 0.6547, 0.7709, 0.335, 0.7439, 0.335, 0.726, 0.6547, 0.7433, 0.6547, 0.7439, 0.335, 0.7264, 0.335, 0.7088, 0.6547, 0.7082, 0.335, 0.6812, 0.335, 0.6812, 0.6547, 0.726, 0.6547, 0.7257, 0.335, 0.7082, 0.335, 0.7088, 0.6547, 0.5541, 0.3273, 0.5643, 0.3273, 0.5643, 0.3005, 0.5541, 0.3005, 0.7439, 0.335, 0.7439, 0.3251, 0.7264, 0.3251, 0.7264, 0.335, 0.5848, 0.01528, 0.5746, 0.01529, 0.5748, 0.335, 0.5849, 0.335, 0.5541, 0.3441, 0.5643, 0.3441, 0.5643, 0.3273, 0.5541, 0.3273, 0.7709, 0.335, 0.7709, 0.3251, 0.7439, 0.3251, 0.7439, 0.335, 0.6056, 0.335, 0.5955, 0.335, 0.5953, 0.6547, 0.6055, 0.6547, 0.7433, 0.6547, 0.7709, 0.6547, 0.7709, 0.335, 0.7439, 0.335, 0.726, 0.6547, 0.7433, 0.6547, 0.7439, 0.335, 0.7264, 0.335, 0.6639, 0.6547, 0.6634, 0.335, 0.6363, 0.335, 0.6363, 0.6547, 0.6812, 0.6547, 0.6808, 0.335, 0.6634, 0.335, 0.6639, 0.6547, 0.9491, 0.5161, 0.9392, 0.5161, 0.9392, 0.4892, 0.9491, 0.4892, 0.5744, 0.01528, 0.5643, 0.01529, 0.5644, 0.335, 0.5746, 0.335, 0.9491, 0.5329, 0.9392, 0.5329, 0.9392, 0.5161, 0.9491, 0.5161, 0.5953, 0.335, 0.5851, 0.335, 0.5849, 0.6547, 0.5951, 0.6547, 0.7433, 0.01528, 0.7439, 0.335, 0.7709, 0.335, 0.7709, 0.01528, 0.726, 0.01528, 0.7264, 0.335, 0.7439, 0.335, 0.7433, 0.01528, 0.6639, 0.01528, 0.6363, 0.01528, 0.6363, 0.335, 0.6634, 0.335, 0.6812, 0.01528, 0.6639, 0.01528, 0.6634, 0.335, 0.6808, 0.335, 0.5643, 0.3709, 0.5643, 0.3441, 0.5541, 0.3441, 0.5541, 0.3709, 0.7439, 0.335, 0.7264, 0.335, 0.7264, 0.3449, 0.7439, 0.3449, 0.5744, 0.6547, 0.5746, 0.335, 0.5644, 0.335, 0.5643, 0.6547, 0.5643, 0.3877, 0.5643, 0.3709, 0.5541, 0.3709, 0.5541, 0.3877, 0.7709, 0.335, 0.7439, 0.335, 0.7439, 0.3449, 0.7709, 0.3449, 0.5953, 0.335, 0.5951, 0.01528, 0.5849, 0.01529, 0.5851, 0.335])
me_plane_002.materials.append(mat_toriimaterial)
me_plane_002.use_remesh_fix_poles = True
me_plane_002.use_remesh_preserve_attributes = False
me_plane_002.update()
me_cylinder_001 = bpy.data.meshes.new('Cylinder.001')
me_cylinder_001.from_pydata([(0.0, 1.0, -0.3), (0.0, 1.0, 0.7078), (0.1951, 0.9808, -0.3), (0.1951, 0.9808, 0.7078), (0.3827, 0.9239, -0.3), (0.3827, 0.9239, 0.7078), (0.5556, 0.8315, -0.3), (0.5556, 0.8315, 0.7078), (0.7071, 0.7071, -0.3), (0.7071, 0.7071, 0.7078), (0.8315, 0.5556, -0.3), (0.8315, 0.5556, 0.7078), (0.9239, 0.3827, -0.3), (0.9239, 0.3827, 0.7078), (0.9808, 0.1951, -0.3), (0.9808, 0.1951, 0.7078), (1.0, 9.1e-07, -0.3), (1.0, 9.1e-07, 0.7078), (0.9808, -0.1951, -0.3), (0.9808, -0.1951, 0.7078), (0.9239, -0.3827, -0.3), (0.9239, -0.3827, 0.7078), (0.8315, -0.5556, -0.3), (0.8315, -0.5556, 0.7078), (0.7071, -0.7071, -0.3), (0.7071, -0.7071, 0.7078), (0.5556, -0.8315, -0.3), (0.5556, -0.8315, 0.7078), (0.3827, -0.9239, -0.3), (0.3827, -0.9239, 0.7078), (0.1951, -0.9808, -0.3), (0.1951, -0.9808, 0.7078), (-8.742e-08, -1.0, -0.3), (-8.742e-08, -1.0, 0.7078), (-0.1951, -0.9808, -0.3), (-0.1951, -0.9808, 0.7078), (-0.3827, -0.9239, -0.3), (-0.3827, -0.9239, 0.7078), (-0.5556, -0.8315, -0.3), (-0.5556, -0.8315, 0.7078), (-0.7071, -0.7071, -0.3), (-0.7071, -0.7071, 0.7078), (-0.8315, -0.5556, -0.3), (-0.8315, -0.5556, 0.7078), (-0.9239, -0.3827, -0.3), (-0.9239, -0.3827, 0.7078), (-0.9808, -0.1951, -0.3), (-0.9808, -0.1951, 0.7078), (-1.0, 9.656e-07, -0.3), (-1.0, 9.656e-07, 0.7078), (-0.9808, 0.1951, -0.3), (-0.9808, 0.1951, 0.7078), (-0.9239, 0.3827, -0.3), (-0.9239, 0.3827, 0.7078), (-0.8315, 0.5556, -0.3), (-0.8315, 0.5556, 0.7078), (-0.7071, 0.7071, -0.3), (-0.7071, 0.7071, 0.7078), (-0.5556, 0.8315, -0.3), (-0.5556, 0.8315, 0.7078), (-0.3827, 0.9239, -0.3), (-0.3827, 0.9239, 0.7078), (-0.1951, 0.9808, -0.3), (-0.1951, 0.9808, 0.7078), (0.4977, 0.5284, -9.925), (0.7081, 0.01762, -9.925), (0.5284, -0.4977, -9.925), (-0.1923, -0.7123, -9.925), (-0.6791, -0.2271, -9.925), (-0.6153, 0.3851, -9.925), (-0.09023, 0.7103, -9.925), (0.528, 0.4981, -0.3), (0.5304, 0.4923, -0.3), (0.4395, -0.5653, -0.3), (-0.01958, -0.7082, -0.3), (0.7103, -0.08902, -0.3), (0.7083, -0.09482, -0.3), (-0.5246, -0.5001, -0.3), (-0.5301, -0.4947, -0.3), (-0.04392, 0.7122, -0.3), (-0.05053, 0.7142, -0.3), (-0.7071, 0.1584, -0.3), (-0.7064, 0.1653, -0.3), (-0.4324, 0.5529, -0.3), (-0.4383, 0.5492, -0.3)], [], [(0, 1, 3, 2), (2, 3, 5, 4), (4, 5, 7, 6), (6, 7, 9, 8), (8, 9, 11, 10), (10, 11, 13, 12), (12, 13, 15, 14), (14, 15, 17, 16), (16, 17, 19, 18), (18, 19, 21, 20), (20, 21, 23, 22), (22, 23, 25, 24), (24, 25, 27, 26), (26, 27, 29, 28), (28, 29, 31, 30), (30, 31, 33, 32), (32, 33, 35, 34), (34, 35, 37, 36), (36, 37, 39, 38), (38, 39, 41, 40), (40, 41, 43, 42), (42, 43, 45, 44), (44, 45, 47, 46), (46, 47, 49, 48), (48, 49, 51, 50), (50, 51, 53, 52), (52, 53, 55, 54), (54, 55, 57, 56), (56, 57, 59, 58), (58, 59, 61, 60), (35, 33, 31, 29, 27, 25, 23, 21, 19, 17, 15, 13, 11, 9, 7, 5, 3, 1, 63, 61, 59, 57, 55, 53, 51, 49, 47, 45, 43, 41, 39, 37), (60, 61, 63, 62), (62, 63, 1, 0), (24, 26, 28, 30, 32, 34, 36, 38, 40, 42, 44, 46, 48, 50, 52, 54, 56, 58, 60, 62, 0, 2, 4, 6, 8, 10, 12, 14, 16, 18, 76, 75, 72, 71, 79, 80, 83, 84, 82, 81, 78, 77, 74, 73), (18, 20, 22, 24, 73, 76), (76, 66, 65, 75), (78, 68, 67, 77), (69, 68, 81, 82), (75, 65, 64, 71, 72), (74, 67, 66, 73), (73, 66, 76), (80, 70, 69, 84, 83), (77, 67, 74), (81, 68, 78), (69, 82, 84), (71, 64, 70, 80, 79), (64, 65, 66, 67, 68, 69, 70)])
_uv = me_cylinder_001.uv_layers.new(name='UVMap')
_uv.uv.foreach_set('vector', [0.2848, 0.3863, 0.3433, 0.3863, 0.3433, 0.3966, 0.2848, 0.3966, 0.2848, 0.3966, 0.3433, 0.3966, 0.3433, 0.4059, 0.2848, 0.4059, 0.459, 0.09451, 0.4004, 0.09451, 0.4004, 0.08639, 0.459, 0.08639, 0.459, 0.08639, 0.4004, 0.08639, 0.4004, 0.07687, 0.459, 0.07687, 0.459, 0.07687, 0.4004, 0.07687, 0.4004, 0.06631, 0.459, 0.06631, 0.459, 0.06631, 0.4004, 0.06631, 0.4004, 0.05512, 0.459, 0.05512, 0.459, 0.05512, 0.4004, 0.05512, 0.4004, 0.04373, 0.459, 0.04373, 0.459, 0.04373, 0.4004, 0.04373, 0.4004, 0.03258, 0.459, 0.03258, 0.459, 0.03258, 0.4004, 0.03258, 0.4004, 0.02209, 0.459, 0.02209, 0.459, 0.02209, 0.4004, 0.02209, 0.4004, 0.01268, 0.459, 0.01268, 0.4004, 0.09451, 0.459, 0.09451, 0.459, 0.1026, 0.4004, 0.1026, 0.4004, 0.1026, 0.459, 0.1026, 0.459, 0.112, 0.4004, 0.112, 0.4004, 0.112, 0.459, 0.112, 0.459, 0.1226, 0.4004, 0.1226, 0.4004, 0.1226, 0.459, 0.1226, 0.459, 0.1337, 0.4004, 0.1337, 0.4004, 0.1337, 0.459, 0.1337, 0.459, 0.1451, 0.4004, 0.1451, 0.4004, 0.1451, 0.459, 0.1451, 0.459, 0.1563, 0.4004, 0.1563, 0.4004, 0.1563, 0.459, 0.1563, 0.459, 0.1668, 0.4004, 0.1668, 0.4004, 0.1668, 0.459, 0.1668, 0.459, 0.1763, 0.4004, 0.1763, 0.3433, 0.3239, 0.4019, 0.3239, 0.4019, 0.332, 0.3434, 0.332, 0.3434, 0.332, 0.4019, 0.332, 0.4019, 0.3415, 0.3434, 0.3415, 0.3434, 0.3415, 0.4019, 0.3415, 0.4019, 0.3521, 0.3434, 0.3521, 0.3434, 0.3521, 0.4019, 0.3521, 0.4019, 0.3632, 0.3434, 0.3632, 0.3434, 0.3632, 0.4019, 0.3632, 0.4019, 0.3746, 0.3434, 0.3746, 0.3434, 0.3746, 0.4019, 0.3746, 0.4019, 0.3858, 0.3434, 0.3858, 0.3434, 0.3858, 0.4019, 0.3858, 0.4019, 0.3963, 0.3434, 0.3963, 0.3434, 0.3963, 0.4019, 0.3963, 0.4019, 0.4057, 0.3434, 0.4057, 0.2848, 0.3239, 0.3433, 0.3239, 0.3433, 0.3322, 0.2848, 0.3322, 0.2848, 0.3322, 0.3433, 0.3322, 0.3433, 0.3419, 0.2848, 0.3419, 0.2848, 0.3419, 0.3433, 0.3419, 0.3433, 0.3525, 0.2848, 0.3525, 0.2848, 0.3525, 0.3433, 0.3525, 0.3433, 0.3638, 0.2848, 0.3638, 0.3938, 0.04311, 0.3982, 0.05363, 0.4004, 0.0648, 0.4004, 0.07619, 0.3982, 0.08736, 0.3938, 0.09788, 0.3875, 0.1074, 0.3795, 0.1154, 0.37, 0.1217, 0.3595, 0.1261, 0.3483, 0.1283, 0.3369, 0.1283, 0.3257, 0.1261, 0.3152, 0.1217, 0.3057, 0.1154, 0.2977, 0.1074, 0.2914, 0.09788, 0.287, 0.08736, 0.2848, 0.07619, 0.2848, 0.0648, 0.287, 0.05363, 0.2914, 0.04311, 0.2977, 0.03364, 0.3057, 0.02559, 0.3152, 0.01926, 0.3257, 0.0149, 0.3369, 0.01268, 0.3483, 0.01268, 0.3595, 0.0149, 0.37, 0.01926, 0.3795, 0.02559, 0.3875, 0.03364, 0.2848, 0.3638, 0.3433, 0.3638, 0.3433, 0.3752, 0.2848, 0.3752, 0.2848, 0.3752, 0.3433, 0.3752, 0.3433, 0.3863, 0.2848, 0.3863, 0.37, 0.1349, 0.3795, 0.1412, 0.3875, 0.1493, 0.3938, 0.1587, 0.3982, 0.1693, 0.4004, 0.1804, 0.4004, 0.1918, 0.3982, 0.203, 0.3938, 0.2135, 0.3875, 0.223, 0.3795, 0.231, 0.37, 0.2374, 0.3595, 0.2417, 0.3483, 0.2439, 0.3369, 0.2439, 0.3257, 0.2417, 0.3152, 0.2374, 0.3057, 0.231, 0.2977, 0.223, 0.2914, 0.2135, 0.287, 0.203, 0.2848, 0.1918, 0.2848, 0.1804, 0.287, 0.1693, 0.2914, 0.1587, 0.2977, 0.1493, 0.3057, 0.1412, 0.3152, 0.1349, 0.3257, 0.1305, 0.3369, 0.1283, 0.3359, 0.1452, 0.3356, 0.1451, 0.3063, 0.1649, 0.306, 0.1652, 0.3038, 0.2006, 0.3037, 0.201, 0.3192, 0.2195, 0.3195, 0.2198, 0.3453, 0.2282, 0.3457, 0.2281, 0.379, 0.2073, 0.3793, 0.2069, 0.3823, 0.1753, 0.3666, 0.1522, 0.3369, 0.1283, 0.3483, 0.1283, 0.3595, 0.1305, 0.37, 0.1349, 0.3666, 0.1522, 0.3359, 0.1452, 0.2656, 0.01268, 0.2848, 0.5719, 0.2593, 0.5719, 0.2653, 0.01268, 0.1771, 0.01268, 0.1945, 0.5719, 0.1592, 0.5719, 0.1767, 0.01268, 0.2274, 0.5719, 0.1945, 0.5719, 0.2164, 0.01268, 0.2168, 0.01268, 0.2653, 0.01268, 0.2593, 0.5719, 0.2274, 0.5719, 0.2296, 0.01268, 0.2299, 0.01268, 0.06049, 0.01268, 0.07016, 0.5719, 0.02647, 0.5719, 0.03255, 0.01268, 0.03255, 0.01268, 0.02647, 0.5719, 0.009676, 0.01269, 0.1314, 0.01268, 0.1292, 0.5719, 0.09423, 0.5719, 0.107, 0.01268, 0.1074, 0.01268, 0.08506, 0.01269, 0.07016, 0.5719, 0.06049, 0.01268, 0.2164, 0.01268, 0.1945, 0.5719, 0.1771, 0.01268, 0.09423, 0.5719, 0.08506, 0.01269, 0.107, 0.01268, 0.1592, 0.01268, 0.1581, 0.5719, 0.1292, 0.5719, 0.1314, 0.01268, 0.1317, 0.01268, 0.3406, 0.3239, 0.3085, 0.3239, 0.2848, 0.3028, 0.2892, 0.2594, 0.326, 0.2439, 0.3575, 0.2609, 0.3634, 0.2963])
me_cylinder_001.materials.append(mat_toriimaterial)
me_cylinder_001.use_remesh_fix_poles = True
me_cylinder_001.use_remesh_preserve_attributes = False
me_cylinder_001.update()
me_cylinder_003 = bpy.data.meshes.new('Cylinder.003')
me_cylinder_003.from_pydata([(0.0, 1.0, -0.3), (0.0, 1.0, 0.7078), (0.1951, 0.9808, -0.3), (0.1951, 0.9808, 0.7078), (0.3827, 0.9239, -0.3), (0.3827, 0.9239, 0.7078), (0.5556, 0.8315, -0.3), (0.5556, 0.8315, 0.7078), (0.7071, 0.7071, -0.3), (0.7071, 0.7071, 0.7078), (0.8315, 0.5556, -0.3), (0.8315, 0.5556, 0.7078), (0.9239, 0.3827, -0.3), (0.9239, 0.3827, 0.7078), (0.9808, 0.1951, -0.3), (0.9808, 0.1951, 0.7078), (1.0, 9.1e-07, -0.3), (1.0, 9.1e-07, 0.7078), (0.9808, -0.1951, -0.3), (0.9808, -0.1951, 0.7078), (0.9239, -0.3827, -0.3), (0.9239, -0.3827, 0.7078), (0.8315, -0.5556, -0.3), (0.8315, -0.5556, 0.7078), (0.7071, -0.7071, -0.3), (0.7071, -0.7071, 0.7078), (0.5556, -0.8315, -0.3), (0.5556, -0.8315, 0.7078), (0.3827, -0.9239, -0.3), (0.3827, -0.9239, 0.7078), (0.1951, -0.9808, -0.3), (0.1951, -0.9808, 0.7078), (-8.742e-08, -1.0, -0.3), (-8.742e-08, -1.0, 0.7078), (-0.1951, -0.9808, -0.3), (-0.1951, -0.9808, 0.7078), (-0.3827, -0.9239, -0.3), (-0.3827, -0.9239, 0.7078), (-0.5556, -0.8315, -0.3), (-0.5556, -0.8315, 0.7078), (-0.7071, -0.7071, -0.3), (-0.7071, -0.7071, 0.7078), (-0.8315, -0.5556, -0.3), (-0.8315, -0.5556, 0.7078), (-0.9239, -0.3827, -0.3), (-0.9239, -0.3827, 0.7078), (-0.9808, -0.1951, -0.3), (-0.9808, -0.1951, 0.7078), (-1.0, 9.656e-07, -0.3), (-1.0, 9.656e-07, 0.7078), (-0.9808, 0.1951, -0.3), (-0.9808, 0.1951, 0.7078), (-0.9239, 0.3827, -0.3), (-0.9239, 0.3827, 0.7078), (-0.8315, 0.5556, -0.3), (-0.8315, 0.5556, 0.7078), (-0.7071, 0.7071, -0.3), (-0.7071, 0.7071, 0.7078), (-0.5556, 0.8315, -0.3), (-0.5556, 0.8315, 0.7078), (-0.3827, 0.9239, -0.3), (-0.3827, 0.9239, 0.7078), (-0.1951, 0.9808, -0.3), (-0.1951, 0.9808, 0.7078), (0.4977, 0.5284, -9.925), (0.7081, 0.01762, -9.925), (0.5284, -0.4977, -9.925), (-0.1923, -0.7123, -9.925), (-0.6791, -0.2271, -9.925), (-0.6153, 0.3851, -9.925), (-0.09023, 0.7103, -9.925), (0.528, 0.4981, -0.3), (0.5304, 0.4923, -0.3), (0.4395, -0.5653, -0.3), (-0.01958, -0.7082, -0.3), (0.7103, -0.08902, -0.3), (0.7083, -0.09482, -0.3), (-0.5246, -0.5001, -0.3), (-0.5301, -0.4947, -0.3), (-0.04392, 0.7122, -0.3), (-0.05053, 0.7142, -0.3), (-0.7071, 0.1584, -0.3), (-0.7064, 0.1653, -0.3), (-0.4324, 0.5529, -0.3), (-0.4383, 0.5492, -0.3)], [], [(0, 1, 3, 2), (2, 3, 5, 4), (4, 5, 7, 6), (6, 7, 9, 8), (8, 9, 11, 10), (10, 11, 13, 12), (12, 13, 15, 14), (14, 15, 17, 16), (16, 17, 19, 18), (18, 19, 21, 20), (20, 21, 23, 22), (22, 23, 25, 24), (24, 25, 27, 26), (26, 27, 29, 28), (28, 29, 31, 30), (30, 31, 33, 32), (32, 33, 35, 34), (34, 35, 37, 36), (36, 37, 39, 38), (38, 39, 41, 40), (40, 41, 43, 42), (42, 43, 45, 44), (44, 45, 47, 46), (46, 47, 49, 48), (48, 49, 51, 50), (50, 51, 53, 52), (52, 53, 55, 54), (54, 55, 57, 56), (56, 57, 59, 58), (58, 59, 61, 60), (35, 33, 31, 29, 27, 25, 23, 21, 19, 17, 15, 13, 11, 9, 7, 5, 3, 1, 63, 61, 59, 57, 55, 53, 51, 49, 47, 45, 43, 41, 39, 37), (60, 61, 63, 62), (62, 63, 1, 0), (24, 26, 28, 30, 32, 34, 36, 38, 40, 42, 44, 46, 48, 50, 52, 54, 56, 58, 60, 62, 0, 2, 4, 6, 8, 10, 12, 14, 16, 18, 76, 75, 72, 71, 79, 80, 83, 84, 82, 81, 78, 77, 74, 73), (18, 20, 22, 24, 73, 76), (76, 66, 65, 75), (78, 68, 67, 77), (69, 68, 81, 82), (75, 65, 64, 71, 72), (74, 67, 66, 73), (73, 66, 76), (80, 70, 69, 84, 83), (77, 67, 74), (81, 68, 78), (69, 82, 84), (71, 64, 70, 80, 79), (64, 65, 66, 67, 68, 69, 70)])
_uv = me_cylinder_003.uv_layers.new(name='UVMap')
_uv.uv.foreach_set('vector', [0.2848, 0.3863, 0.3433, 0.3863, 0.3433, 0.3966, 0.2848, 0.3966, 0.2848, 0.3966, 0.3433, 0.3966, 0.3433, 0.4059, 0.2848, 0.4059, 0.459, 0.09451, 0.4004, 0.09451, 0.4004, 0.08639, 0.459, 0.08639, 0.459, 0.08639, 0.4004, 0.08639, 0.4004, 0.07687, 0.459, 0.07687, 0.459, 0.07687, 0.4004, 0.07687, 0.4004, 0.06631, 0.459, 0.06631, 0.459, 0.06631, 0.4004, 0.06631, 0.4004, 0.05512, 0.459, 0.05512, 0.459, 0.05512, 0.4004, 0.05512, 0.4004, 0.04373, 0.459, 0.04373, 0.459, 0.04373, 0.4004, 0.04373, 0.4004, 0.03258, 0.459, 0.03258, 0.459, 0.03258, 0.4004, 0.03258, 0.4004, 0.02209, 0.459, 0.02209, 0.459, 0.02209, 0.4004, 0.02209, 0.4004, 0.01268, 0.459, 0.01268, 0.4004, 0.09451, 0.459, 0.09451, 0.459, 0.1026, 0.4004, 0.1026, 0.4004, 0.1026, 0.459, 0.1026, 0.459, 0.112, 0.4004, 0.112, 0.4004, 0.112, 0.459, 0.112, 0.459, 0.1226, 0.4004, 0.1226, 0.4004, 0.1226, 0.459, 0.1226, 0.459, 0.1337, 0.4004, 0.1337, 0.4004, 0.1337, 0.459, 0.1337, 0.459, 0.1451, 0.4004, 0.1451, 0.4004, 0.1451, 0.459, 0.1451, 0.459, 0.1563, 0.4004, 0.1563, 0.4004, 0.1563, 0.459, 0.1563, 0.459, 0.1668, 0.4004, 0.1668, 0.4004, 0.1668, 0.459, 0.1668, 0.459, 0.1763, 0.4004, 0.1763, 0.3433, 0.3239, 0.4019, 0.3239, 0.4019, 0.332, 0.3434, 0.332, 0.3434, 0.332, 0.4019, 0.332, 0.4019, 0.3415, 0.3434, 0.3415, 0.3434, 0.3415, 0.4019, 0.3415, 0.4019, 0.3521, 0.3434, 0.3521, 0.3434, 0.3521, 0.4019, 0.3521, 0.4019, 0.3632, 0.3434, 0.3632, 0.3434, 0.3632, 0.4019, 0.3632, 0.4019, 0.3746, 0.3434, 0.3746, 0.3434, 0.3746, 0.4019, 0.3746, 0.4019, 0.3858, 0.3434, 0.3858, 0.3434, 0.3858, 0.4019, 0.3858, 0.4019, 0.3963, 0.3434, 0.3963, 0.3434, 0.3963, 0.4019, 0.3963, 0.4019, 0.4057, 0.3434, 0.4057, 0.2848, 0.3239, 0.3433, 0.3239, 0.3433, 0.3322, 0.2848, 0.3322, 0.2848, 0.3322, 0.3433, 0.3322, 0.3433, 0.3419, 0.2848, 0.3419, 0.2848, 0.3419, 0.3433, 0.3419, 0.3433, 0.3525, 0.2848, 0.3525, 0.2848, 0.3525, 0.3433, 0.3525, 0.3433, 0.3638, 0.2848, 0.3638, 0.3938, 0.04311, 0.3982, 0.05363, 0.4004, 0.0648, 0.4004, 0.07619, 0.3982, 0.08736, 0.3938, 0.09788, 0.3875, 0.1074, 0.3795, 0.1154, 0.37, 0.1217, 0.3595, 0.1261, 0.3483, 0.1283, 0.3369, 0.1283, 0.3257, 0.1261, 0.3152, 0.1217, 0.3057, 0.1154, 0.2977, 0.1074, 0.2914, 0.09788, 0.287, 0.08736, 0.2848, 0.07619, 0.2848, 0.0648, 0.287, 0.05363, 0.2914, 0.04311, 0.2977, 0.03364, 0.3057, 0.02559, 0.3152, 0.01926, 0.3257, 0.0149, 0.3369, 0.01268, 0.3483, 0.01268, 0.3595, 0.0149, 0.37, 0.01926, 0.3795, 0.02559, 0.3875, 0.03364, 0.2848, 0.3638, 0.3433, 0.3638, 0.3433, 0.3752, 0.2848, 0.3752, 0.2848, 0.3752, 0.3433, 0.3752, 0.3433, 0.3863, 0.2848, 0.3863, 0.37, 0.1349, 0.3795, 0.1412, 0.3875, 0.1493, 0.3938, 0.1587, 0.3982, 0.1693, 0.4004, 0.1804, 0.4004, 0.1918, 0.3982, 0.203, 0.3938, 0.2135, 0.3875, 0.223, 0.3795, 0.231, 0.37, 0.2374, 0.3595, 0.2417, 0.3483, 0.2439, 0.3369, 0.2439, 0.3257, 0.2417, 0.3152, 0.2374, 0.3057, 0.231, 0.2977, 0.223, 0.2914, 0.2135, 0.287, 0.203, 0.2848, 0.1918, 0.2848, 0.1804, 0.287, 0.1693, 0.2914, 0.1587, 0.2977, 0.1493, 0.3057, 0.1412, 0.3152, 0.1349, 0.3257, 0.1305, 0.3369, 0.1283, 0.3359, 0.1452, 0.3356, 0.1451, 0.3063, 0.1649, 0.306, 0.1652, 0.3038, 0.2006, 0.3037, 0.201, 0.3192, 0.2195, 0.3195, 0.2198, 0.3453, 0.2282, 0.3457, 0.2281, 0.379, 0.2073, 0.3793, 0.2069, 0.3823, 0.1753, 0.3666, 0.1522, 0.3369, 0.1283, 0.3483, 0.1283, 0.3595, 0.1305, 0.37, 0.1349, 0.3666, 0.1522, 0.3359, 0.1452, 0.2656, 0.01268, 0.2848, 0.5719, 0.2593, 0.5719, 0.2653, 0.01268, 0.1771, 0.01268, 0.1945, 0.5719, 0.1592, 0.5719, 0.1767, 0.01268, 0.2274, 0.5719, 0.1945, 0.5719, 0.2164, 0.01268, 0.2168, 0.01268, 0.2653, 0.01268, 0.2593, 0.5719, 0.2274, 0.5719, 0.2296, 0.01268, 0.2299, 0.01268, 0.06049, 0.01268, 0.07016, 0.5719, 0.02647, 0.5719, 0.03255, 0.01268, 0.03255, 0.01268, 0.02647, 0.5719, 0.009676, 0.01269, 0.1314, 0.01268, 0.1292, 0.5719, 0.09423, 0.5719, 0.107, 0.01268, 0.1074, 0.01268, 0.08506, 0.01269, 0.07016, 0.5719, 0.06049, 0.01268, 0.2164, 0.01268, 0.1945, 0.5719, 0.1771, 0.01268, 0.09423, 0.5719, 0.08506, 0.01269, 0.107, 0.01268, 0.1592, 0.01268, 0.1581, 0.5719, 0.1292, 0.5719, 0.1314, 0.01268, 0.1317, 0.01268, 0.3406, 0.3239, 0.3085, 0.3239, 0.2848, 0.3028, 0.2892, 0.2594, 0.326, 0.2439, 0.3575, 0.2609, 0.3634, 0.2963])
me_cylinder_003.materials.append(mat_toriimaterial)
me_cylinder_003.use_remesh_fix_poles = True
me_cylinder_003.use_remesh_preserve_attributes = False
me_cylinder_003.update()
me_plane_001 = bpy.data.meshes.new('Plane.001')
me_plane_001.from_pydata([(4.804, -0.2337, 1.031), (3.455, -0.2337, 0.874), (4.209, -0.2337, -0.1469), (2.679, -0.2337, -0.1876), (1.954, -0.2337, 0.8012), (0.793, -0.2337, 0.7778), (1.31, -0.2337, -0.1876), (5.373, -0.2337, -0.05448), (5.876, -0.2337, 1.241), (5.876, -0.2337, 0.6547), (5.371, -0.2337, 0.5506), (1.362, -0.2337, 0.236), (2.783, -0.2337, 0.2996), (4.33, -0.2337, 0.4055), (4.804, -0.4036, 1.031), (3.455, -0.4036, 0.874), (1.954, -0.4036, 0.8012), (0.793, -0.4036, 0.7778), (5.876, -0.4036, 1.241), (5.876, -0.4036, 0.6547), (5.371, -0.4036, 0.5506), (1.362, -0.4036, 0.236), (2.783, -0.4036, 0.2996), (4.33, -0.4036, 0.4055), (-4.804, -0.2337, 1.031), (-3.455, -0.2337, 0.874), (-4.209, -0.2337, -0.1469), (-2.679, -0.2337, -0.1876), (-1.954, -0.2337, 0.8012), (-0.793, -0.2337, 0.7778), (0.0, -0.2337, 0.7692), (-1.31, -0.2337, -0.1876), (0.0, -0.2337, -0.1876), (0.0, -0.2337, 0.2148), (-5.373, -0.2337, -0.05448), (-5.876, -0.2337, 1.241), (-5.876, -0.2337, 0.6547), (-5.371, -0.2337, 0.5506), (-1.362, -0.2337, 0.236), (-2.783, -0.2337, 0.2996), (-4.33, -0.2337, 0.4055), (-4.804, -0.4036, 1.031), (-3.455, -0.4036, 0.874), (-1.954, -0.4036, 0.8012), (-0.793, -0.4036, 0.7778), (0.0, -0.4036, 0.7692), (-5.876, -0.4036, 1.241), (-5.876, -0.4036, 0.6547), (0.0, -0.4036, 0.2148), (-5.371, -0.4036, 0.5506), (-1.362, -0.4036, 0.236), (-2.783, -0.4036, 0.2996), (-4.33, -0.4036, 0.4055), (5.876, 0.0, 1.241), (3.455, 0.0, 0.874), (1.954, 0.0, 0.8012), (2.679, 0.0, -0.1876), (4.209, 0.0, -0.1469), (1.31, 0.0, -0.1876), (4.804, 0.0, 1.031), (0.793, 0.0, 0.7778), (5.876, 0.0, 0.6547), (2.783, 0.0, 0.2996), (4.33, 0.0, 0.4055), (1.362, 0.0, 0.236), (5.373, 0.0, -0.05448), (5.371, 0.0, 0.5506), (4.804, 0.2337, 1.031), (3.455, 0.2337, 0.874), (4.209, 0.2337, -0.1469), (2.679, 0.2337, -0.1876), (1.954, 0.2337, 0.8012), (0.793, 0.2337, 0.7778), (1.31, 0.2337, -0.1876), (5.373, 0.2337, -0.05448), (5.876, 0.2337, 1.241), (5.876, 0.2337, 0.6547), (5.371, 0.2337, 0.5506), (1.362, 0.2337, 0.236), (2.783, 0.2337, 0.2996), (4.33, 0.2337, 0.4055), (4.804, 0.4036, 1.031), (3.455, 0.4036, 0.874), (1.954, 0.4036, 0.8012), (0.793, 0.4036, 0.7778), (5.876, 0.4036, 1.241), (5.876, 0.4036, 0.6547), (5.371, 0.4036, 0.5506), (1.362, 0.4036, 0.236), (2.783, 0.4036, 0.2996), (4.33, 0.4036, 0.4055), (-5.876, 0.0, 1.241), (-3.455, 0.0, 0.874), (-1.954, 0.0, 0.8012), (0.0, 0.0, 0.7692), (0.0, 0.0, -0.1876), (-2.679, 0.0, -0.1876), (-4.209, 0.0, -0.1469), (-1.31, 0.0, -0.1876), (-4.804, 0.0, 1.031), (-0.793, 0.0, 0.7778), (-5.876, 0.0, 0.6547), (0.0, 0.0, 0.2148), (-2.783, 0.0, 0.2996), (-4.33, 0.0, 0.4055), (-1.362, 0.0, 0.236), (-5.373, 0.0, -0.05448), (-5.371, 0.0, 0.5506), (-4.804, 0.2337, 1.031), (-3.455, 0.2337, 0.874), (-4.209, 0.2337, -0.1469), (-2.679, 0.2337, -0.1876), (-1.954, 0.2337, 0.8012), (-0.793, 0.2337, 0.7778), (0.0, 0.2337, 0.7692), (-1.31, 0.2337, -0.1876), (0.0, 0.2337, -0.1876), (0.0, 0.2337, 0.2148), (-5.373, 0.2337, -0.05448), (-5.876, 0.2337, 1.241), (-5.876, 0.2337, 0.6547), (-5.371, 0.2337, 0.5506), (-1.362, 0.2337, 0.236), (-2.783, 0.2337, 0.2996), (-4.33, 0.2337, 0.4055), (-4.804, 0.4036, 1.031), (-3.455, 0.4036, 0.874), (-1.954, 0.4036, 0.8012), (-0.793, 0.4036, 0.7778), (0.0, 0.4036, 0.7692), (-5.876, 0.4036, 1.241), (-5.876, 0.4036, 0.6547), (0.0, 0.4036, 0.2148), (-5.371, 0.4036, 0.5506), (-1.362, 0.4036, 0.236), (-2.783, 0.4036, 0.2996), (-4.33, 0.4036, 0.4055)], [], [(5, 4, 16, 17), (10, 7, 2, 3, 6, 32, 33, 11, 12, 13), (94, 60, 5, 30), (58, 95, 32, 6), (61, 66, 10, 9), (65, 57, 2, 7), (56, 58, 6, 3), (54, 59, 0, 1), (59, 53, 8, 0), (57, 56, 3, 2), (60, 55, 4, 5), (55, 54, 1, 4), (66, 65, 7, 10), (53, 61, 9, 8), (19, 20, 23, 22, 21, 48, 45, 17, 16, 15, 14, 18), (10, 13, 23, 20), (12, 11, 21, 22), (30, 5, 17, 45), (8, 9, 19, 18), (1, 0, 14, 15), (13, 12, 22, 23), (0, 8, 18, 14), (11, 33, 48, 21), (9, 10, 20, 19), (4, 1, 15, 16), (29, 44, 43, 28), (37, 40, 39, 38, 33, 32, 31, 27, 26, 34), (94, 30, 29, 100), (102, 33, 30, 94), (98, 31, 32, 95), (101, 36, 37, 107), (95, 32, 33, 102), (106, 34, 26, 97), (96, 27, 31, 98), (92, 25, 24, 99), (99, 24, 35, 91), (97, 26, 27, 96), (100, 29, 28, 93), (93, 28, 25, 92), (107, 37, 34, 106), (91, 35, 36, 101), (47, 46, 41, 42, 43, 44, 45, 48, 50, 51, 52, 49), (37, 49, 52, 40), (39, 51, 50, 38), (30, 45, 44, 29), (35, 46, 47, 36), (25, 42, 41, 24), (40, 52, 51, 39), (33, 48, 45, 30), (24, 41, 46, 35), (38, 50, 48, 33), (36, 47, 49, 37), (28, 43, 42, 25), (61, 66, 63, 62, 64, 102, 94, 60, 55, 54, 59, 53), (66, 65, 57, 56, 58, 95, 102, 64, 62, 63), (72, 84, 83, 71), (77, 80, 79, 78, 117, 116, 73, 70, 69, 74), (94, 114, 72, 60), (58, 73, 116, 95), (61, 76, 77, 66), (65, 74, 69, 57), (56, 70, 73, 58), (54, 68, 67, 59), (59, 67, 75, 53), (57, 69, 70, 56), (60, 72, 71, 55), (55, 71, 68, 54), (66, 77, 74, 65), (53, 75, 76, 61), (86, 85, 81, 82, 83, 84, 129, 132, 88, 89, 90, 87), (77, 87, 90, 80), (79, 89, 88, 78), (114, 129, 84, 72), (75, 85, 86, 76), (68, 82, 81, 67), (80, 90, 89, 79), (67, 81, 85, 75), (78, 88, 132, 117), (76, 86, 87, 77), (71, 83, 82, 68), (101, 91, 99, 92, 93, 100, 94, 102, 105, 103, 104, 107), (107, 104, 103, 105, 102, 95, 98, 96, 97, 106), (113, 112, 127, 128), (121, 118, 110, 111, 115, 116, 117, 122, 123, 124), (94, 100, 113, 114), (102, 94, 114, 117), (98, 95, 116, 115), (101, 107, 121, 120), (95, 102, 117, 116), (106, 97, 110, 118), (96, 98, 115, 111), (92, 99, 108, 109), (99, 91, 119, 108), (97, 96, 111, 110), (100, 93, 112, 113), (93, 92, 109, 112), (107, 106, 118, 121), (91, 101, 120, 119), (131, 133, 136, 135, 134, 132, 129, 128, 127, 126, 125, 130), (121, 124, 136, 133), (123, 122, 134, 135), (114, 113, 128, 129), (119, 120, 131, 130), (109, 108, 125, 126), (124, 123, 135, 136), (117, 114, 129, 132), (108, 119, 130, 125), (122, 117, 132, 134), (120, 121, 133, 131), (112, 109, 126, 127)])
_uv = me_plane_001.uv_layers.new(name='UVMap')
_uv.uv.foreach_set('vector', [0.9097, 0.4413, 0.9097, 0.5154, 0.9208, 0.5154, 0.9208, 0.4413, 0.8193, 0.7016, 0.8591, 0.7018, 0.8651, 0.6274, 0.8678, 0.5297, 0.8678, 0.4422, 0.8678, 0.3585, 0.8414, 0.3585, 0.84, 0.4455, 0.8358, 0.5363, 0.8289, 0.6351, 0.8943, 0.3906, 0.8943, 0.4413, 0.9097, 0.4413, 0.9097, 0.3906, 0.621, 0.2748, 0.621, 0.3585, 0.6363, 0.3585, 0.6363, 0.2748, 0.9473, 0.01528, 0.9473, 0.04754, 0.9627, 0.04754, 0.9627, 0.01528, 0.621, 0.01528, 0.621, 0.08969, 0.6363, 0.08969, 0.6363, 0.01528, 0.621, 0.1874, 0.621, 0.2748, 0.6363, 0.2748, 0.6363, 0.1874, 0.8943, 0.6113, 0.8943, 0.6975, 0.9097, 0.6975, 0.9097, 0.6113, 0.8943, 0.6975, 0.8943, 0.766, 0.9097, 0.766, 0.9097, 0.6975, 0.621, 0.08969, 0.621, 0.1874, 0.6363, 0.1874, 0.6363, 0.08969, 0.8943, 0.4413, 0.8943, 0.5154, 0.9097, 0.5154, 0.9097, 0.4413, 0.8943, 0.5154, 0.8943, 0.6113, 0.9097, 0.6113, 0.9097, 0.5154, 0.5489, 0.2568, 0.5489, 0.2182, 0.5336, 0.2182, 0.5336, 0.2568, 0.5643, 0.1022, 0.5258, 0.1022, 0.5258, 0.1171, 0.5643, 0.1171, 0.02468, 0.8442, 0.05695, 0.8376, 0.1235, 0.8283, 0.2222, 0.8215, 0.313, 0.8175, 0.4, 0.8161, 0.4, 0.8515, 0.3494, 0.8521, 0.2752, 0.8536, 0.1793, 0.8582, 0.09313, 0.8683, 0.02468, 0.8817, 0.9627, 0.04754, 0.9627, 0.1141, 0.9738, 0.1141, 0.9738, 0.04754, 0.9627, 0.2128, 0.9627, 0.3036, 0.9738, 0.3036, 0.9738, 0.2128, 0.9097, 0.3906, 0.9097, 0.4413, 0.9208, 0.4413, 0.9208, 0.3906, 0.5643, 0.1171, 0.5258, 0.1171, 0.5258, 0.128, 0.5643, 0.128, 0.9097, 0.6113, 0.9097, 0.6975, 0.9208, 0.6975, 0.9208, 0.6113, 0.9627, 0.1141, 0.9627, 0.2128, 0.9738, 0.2128, 0.9738, 0.1141, 0.9097, 0.6975, 0.9097, 0.766, 0.9208, 0.766, 0.9208, 0.6975, 0.9627, 0.3036, 0.9627, 0.3906, 0.9738, 0.3906, 0.9738, 0.3036, 0.9627, 0.01528, 0.9627, 0.04754, 0.9738, 0.04754, 0.9738, 0.01528, 0.9097, 0.5154, 0.9097, 0.6113, 0.9208, 0.6113, 0.9208, 0.5154, 0.9097, 0.34, 0.9208, 0.34, 0.9208, 0.2658, 0.9097, 0.2658, 0.8193, 0.01545, 0.8289, 0.08196, 0.8358, 0.1807, 0.84, 0.2715, 0.8414, 0.3585, 0.8678, 0.3585, 0.8678, 0.2748, 0.8678, 0.1874, 0.8651, 0.08969, 0.8591, 0.01528, 0.8943, 0.3906, 0.9097, 0.3906, 0.9097, 0.34, 0.8943, 0.34, 0.5378, 0.04099, 0.5224, 0.04099, 0.5224, 0.0764, 0.5378, 0.0764, 0.621, 0.4422, 0.6363, 0.4422, 0.6363, 0.3585, 0.621, 0.3585, 0.9473, 0.766, 0.9627, 0.766, 0.9627, 0.7337, 0.9473, 0.7337, 0.5378, 0.01528, 0.5224, 0.01528, 0.5224, 0.04099, 0.5378, 0.04099, 0.621, 0.7018, 0.6363, 0.7018, 0.6363, 0.6274, 0.621, 0.6274, 0.621, 0.5297, 0.6363, 0.5297, 0.6363, 0.4422, 0.621, 0.4422, 0.8943, 0.1699, 0.9097, 0.1699, 0.9097, 0.08373, 0.8943, 0.08373, 0.8943, 0.08373, 0.9097, 0.08373, 0.9097, 0.01528, 0.8943, 0.01528, 0.621, 0.6274, 0.6363, 0.6274, 0.6363, 0.5297, 0.621, 0.5297, 0.8943, 0.34, 0.9097, 0.34, 0.9097, 0.2658, 0.8943, 0.2658, 0.8943, 0.2658, 0.9097, 0.2658, 0.9097, 0.1699, 0.8943, 0.1699, 0.5489, 0.2182, 0.5643, 0.2182, 0.5643, 0.1795, 0.5489, 0.1795, 0.5643, 0.1537, 0.5643, 0.1388, 0.5258, 0.1388, 0.5258, 0.1537, 0.7754, 0.8442, 0.7754, 0.8817, 0.7069, 0.8683, 0.6207, 0.8582, 0.5248, 0.8536, 0.4507, 0.8521, 0.4, 0.8515, 0.4, 0.8161, 0.487, 0.8175, 0.5778, 0.8215, 0.6766, 0.8283, 0.7431, 0.8376, 0.9627, 0.7337, 0.9738, 0.7337, 0.9738, 0.6672, 0.9627, 0.6672, 0.9627, 0.5684, 0.9738, 0.5684, 0.9738, 0.4776, 0.9627, 0.4776, 0.9097, 0.3906, 0.9208, 0.3906, 0.9208, 0.34, 0.9097, 0.34, 0.5643, 0.1388, 0.5643, 0.128, 0.5258, 0.128, 0.5258, 0.1388, 0.9097, 0.1699, 0.9208, 0.1699, 0.9208, 0.08373, 0.9097, 0.08373, 0.9627, 0.6672, 0.9738, 0.6672, 0.9738, 0.5684, 0.9627, 0.5684, 0.5224, 0.04099, 0.5113, 0.04099, 0.5113, 0.0764, 0.5224, 0.0764, 0.9097, 0.08373, 0.9208, 0.08373, 0.9208, 0.01528, 0.9097, 0.01528, 0.9627, 0.4776, 0.9738, 0.4776, 0.9738, 0.3906, 0.9627, 0.3906, 0.9627, 0.766, 0.9738, 0.766, 0.9738, 0.7337, 0.9627, 0.7337, 0.9097, 0.2658, 0.9208, 0.2658, 0.9208, 0.1699, 0.9097, 0.1699, 0.02468, 0.9355, 0.05695, 0.9288, 0.1235, 0.9195, 0.2222, 0.9128, 0.313, 0.9087, 0.4, 0.9074, 0.4, 0.9428, 0.3494, 0.9433, 0.2752, 0.9448, 0.1793, 0.9495, 0.09313, 0.9595, 0.02468, 0.9729, 0.05695, 0.9288, 0.05678, 0.8902, 0.1312, 0.8843, 0.2289, 0.8817, 0.3163, 0.8817, 0.4, 0.8817, 0.4, 0.9074, 0.313, 0.9087, 0.2222, 0.9128, 0.1235, 0.9195, 0.879, 0.4413, 0.8678, 0.4413, 0.8678, 0.5154, 0.879, 0.5154, 0.7709, 0.01545, 0.7804, 0.08196, 0.7874, 0.1807, 0.7915, 0.2715, 0.7929, 0.3585, 0.8193, 0.3585, 0.8193, 0.2748, 0.8193, 0.1874, 0.8167, 0.08969, 0.8106, 0.01528, 0.8943, 0.3906, 0.879, 0.3906, 0.879, 0.4413, 0.8943, 0.4413, 0.621, 0.2748, 0.6056, 0.2748, 0.6056, 0.3585, 0.621, 0.3585, 0.9473, 0.01528, 0.932, 0.01528, 0.932, 0.04754, 0.9473, 0.04754, 0.621, 0.01528, 0.6056, 0.01528, 0.6056, 0.08969, 0.621, 0.08969, 0.621, 0.1874, 0.6056, 0.1874, 0.6056, 0.2748, 0.621, 0.2748, 0.8943, 0.6113, 0.879, 0.6113, 0.879, 0.6975, 0.8943, 0.6975, 0.8943, 0.6975, 0.879, 0.6975, 0.879, 0.766, 0.8943, 0.766, 0.621, 0.08969, 0.6056, 0.08969, 0.6056, 0.1874, 0.621, 0.1874, 0.8943, 0.4413, 0.879, 0.4413, 0.879, 0.5154, 0.8943, 0.5154, 0.8943, 0.5154, 0.879, 0.5154, 0.879, 0.6113, 0.8943, 0.6113, 0.5489, 0.2568, 0.5643, 0.2568, 0.5643, 0.2182, 0.5489, 0.2182, 0.5643, 0.1022, 0.5643, 0.08725, 0.5258, 0.08725, 0.5258, 0.1022, 0.7754, 0.7787, 0.7754, 0.8161, 0.7069, 0.8027, 0.6207, 0.7927, 0.5248, 0.788, 0.4507, 0.7865, 0.4, 0.786, 0.4, 0.7506, 0.487, 0.7519, 0.5778, 0.756, 0.6766, 0.7627, 0.7431, 0.772, 0.932, 0.04754, 0.9208, 0.04754, 0.9208, 0.1141, 0.932, 0.1141, 0.932, 0.2128, 0.9208, 0.2128, 0.9208, 0.3036, 0.932, 0.3036, 0.879, 0.3906, 0.8678, 0.3906, 0.8678, 0.4413, 0.879, 0.4413, 0.5643, 0.08725, 0.5643, 0.0764, 0.5258, 0.0764, 0.5258, 0.08725, 0.879, 0.6113, 0.8678, 0.6113, 0.8678, 0.6975, 0.879, 0.6975, 0.932, 0.1141, 0.9208, 0.1141, 0.9208, 0.2128, 0.932, 0.2128, 0.879, 0.6975, 0.8678, 0.6975, 0.8678, 0.766, 0.879, 0.766, 0.932, 0.3036, 0.9208, 0.3036, 0.9208, 0.3906, 0.932, 0.3906, 0.932, 0.01528, 0.9208, 0.01528, 0.9208, 0.04754, 0.932, 0.04754, 0.879, 0.5154, 0.8678, 0.5154, 0.8678, 0.6113, 0.879, 0.6113, 0.7754, 0.9355, 0.7754, 0.9729, 0.7069, 0.9595, 0.6207, 0.9495, 0.5248, 0.9448, 0.4507, 0.9433, 0.4, 0.9428, 0.4, 0.9074, 0.487, 0.9087, 0.5778, 0.9128, 0.6766, 0.9195, 0.7431, 0.9288, 0.7431, 0.9288, 0.6766, 0.9195, 0.5778, 0.9128, 0.487, 0.9087, 0.4, 0.9074, 0.4, 0.8817, 0.4837, 0.8817, 0.5712, 0.8817, 0.6689, 0.8843, 0.7433, 0.8902, 0.879, 0.34, 0.879, 0.2658, 0.8678, 0.2658, 0.8678, 0.34, 0.7709, 0.7016, 0.8106, 0.7018, 0.8167, 0.6274, 0.8193, 0.5297, 0.8193, 0.4422, 0.8193, 0.3585, 0.7929, 0.3585, 0.7915, 0.4455, 0.7874, 0.5363, 0.7804, 0.6351, 0.8943, 0.3906, 0.8943, 0.34, 0.879, 0.34, 0.879, 0.3906, 0.5378, 0.04099, 0.5378, 0.0764, 0.5531, 0.0764, 0.5531, 0.04099, 0.621, 0.4422, 0.621, 0.3585, 0.6056, 0.3585, 0.6056, 0.4422, 0.9473, 0.766, 0.9473, 0.7337, 0.932, 0.7337, 0.932, 0.766, 0.5378, 0.01528, 0.5378, 0.04099, 0.5531, 0.04099, 0.5531, 0.01528, 0.621, 0.7018, 0.621, 0.6274, 0.6056, 0.6274, 0.6056, 0.7018, 0.621, 0.5297, 0.621, 0.4422, 0.6056, 0.4422, 0.6056, 0.5297, 0.8943, 0.1699, 0.8943, 0.08373, 0.879, 0.08373, 0.879, 0.1699, 0.8943, 0.08373, 0.8943, 0.01528, 0.879, 0.01528, 0.879, 0.08373, 0.621, 0.6274, 0.621, 0.5297, 0.6056, 0.5297, 0.6056, 0.6274, 0.8943, 0.34, 0.8943, 0.2658, 0.879, 0.2658, 0.879, 0.34, 0.8943, 0.2658, 0.8943, 0.1699, 0.879, 0.1699, 0.879, 0.2658, 0.5489, 0.2182, 0.5489, 0.1795, 0.5336, 0.1795, 0.5336, 0.2182, 0.5643, 0.1537, 0.5258, 0.1537, 0.5258, 0.1687, 0.5643, 0.1687, 0.02468, 0.7787, 0.05695, 0.772, 0.1235, 0.7627, 0.2222, 0.756, 0.313, 0.7519, 0.4, 0.7506, 0.4, 0.786, 0.3494, 0.7865, 0.2752, 0.788, 0.1793, 0.7927, 0.09313, 0.8027, 0.02468, 0.8161, 0.932, 0.7337, 0.932, 0.6672, 0.9208, 0.6672, 0.9208, 0.7337, 0.932, 0.5684, 0.932, 0.4776, 0.9208, 0.4776, 0.9208, 0.5684, 0.879, 0.3906, 0.879, 0.34, 0.8678, 0.34, 0.8678, 0.3906, 0.5643, 0.1687, 0.5258, 0.1687, 0.5258, 0.1795, 0.5643, 0.1795, 0.879, 0.1699, 0.879, 0.08373, 0.8678, 0.08373, 0.8678, 0.1699, 0.932, 0.6672, 0.932, 0.5684, 0.9208, 0.5684, 0.9208, 0.6672, 0.5531, 0.04099, 0.5531, 0.0764, 0.5643, 0.0764, 0.5643, 0.04099, 0.879, 0.08373, 0.879, 0.01528, 0.8678, 0.01528, 0.8678, 0.08373, 0.932, 0.4776, 0.932, 0.3906, 0.9208, 0.3906, 0.9208, 0.4776, 0.932, 0.766, 0.932, 0.7337, 0.9208, 0.7337, 0.9208, 0.766, 0.879, 0.2658, 0.879, 0.1699, 0.8678, 0.1699, 0.8678, 0.2658])
me_plane_001.materials.append(mat_toriimaterial)
me_plane_001.use_remesh_fix_poles = True
me_plane_001.use_remesh_preserve_attributes = False
me_plane_001.update()
me_plane_003 = bpy.data.meshes.new('Plane.003')
me_plane_003.from_pydata([(-1.818, -1.818, -9.695e-15), (1.818, -1.818, -9.695e-15), (-1.818, 1.818, 9.695e-15), (1.818, 1.818, 9.695e-15)], [], [(0, 1, 3, 2)])
_uv = me_plane_003.uv_layers.new(name='UVMap')
_uv.uv.foreach_set('vector', [0.0, 0.0, 1.0, 0.0, 1.0, 1.0, 0.0, 1.0])
me_plane_003.materials.append(mat_material_001)
me_plane_003.use_remesh_fix_poles = True
me_plane_003.use_remesh_preserve_attributes = False
me_plane_003.update()

# ---- objects
ob_goatplane = bpy.data.objects.new('GoatPlane', me_plane)
ob_toriibottom = bpy.data.objects.new('ToriiBOTTOM', me_plane_002)
ob_toriihashiraring = bpy.data.objects.new('ToriiHashiraRing', me_cylinder_001)
ob_toriihashiraring_001 = bpy.data.objects.new('ToriiHashiraRing.001', me_cylinder_003)
ob_toriitop = bpy.data.objects.new('ToriiTOP', me_plane_001)
ob_owaranaimatsuri = bpy.data.objects.new('OwaranaiMatsuri', me_plane_003)

# ---- transforms, parenting, visibility, modifiers, constraints
ob_goatplane.location = (0.0, 2.267, 2.047)
ob_goatplane.rotation_mode = 'QUATERNION'
ob_goatplane.rotation_quaternion = (0.7071, 0.7071, 0.0, 0.0)
ob_goatplane.scale = (2.0, 2.0, 1.0)
ob_toriibottom.location = (0.0, 9.418, 5.705)
ob_toriihashiraring.location = (-3.0, 9.433, 6.806)
ob_toriihashiraring.scale = (0.6921, 0.6921, 0.6921)
ob_toriihashiraring_001.location = (3.0, 9.433, 6.806)
ob_toriihashiraring_001.scale = (0.6921, 0.6921, 0.6921)
ob_toriitop.location = (0.0, 9.418, 7.448)
ob_owaranaimatsuri.location = (0.0, 20.44, 5.888)
ob_owaranaimatsuri.rotation_euler = (1.571, 0.0, 0.0)
ob_owaranaimatsuri.scale = (19.85, 11.17, 30.21)

# ---- collection membership
col_collection.objects.link(ob_goatplane)
col_torii.objects.link(ob_toriibottom)
col_torii.objects.link(ob_toriihashiraring)
col_torii.objects.link(ob_toriihashiraring_001)
col_torii.objects.link(ob_toriitop)
col_collection_3.objects.link(ob_owaranaimatsuri)

# ---- scene / render settings (as saved in the file)
scene.frame_start = 1; scene.frame_end = 250; scene.frame_set(1)
scene.render.engine = 'BLENDER_EEVEE_NEXT'
scene.cycles.use_denoising = False
scene.cycles.samples = 128
scene.cycles.sampling_pattern = 'TABULATED_SOBOL'
scene.cycles.use_adaptive_sampling = False
scene.cycles.use_light_tree = False
scene.view_settings.view_transform = 'Filmic'
bpy.context.view_layer.update()

# ---- added for rendering (the .blend has no active camera and no usable light): camera, sun
cam_auto = bpy.data.cameras.new('AutoCamera')
cam_auto.lens = 50.0
cam_auto.sensor_width = 36.0
cam_auto.clip_end = 1376.8
ob_auto_camera = bpy.data.objects.new('AutoCamera', cam_auto)
scene.collection.objects.link(ob_auto_camera)
ob_auto_camera.location = (78.4504, -82.7885, 68.6488)
ob_auto_camera.rotation_euler = (1.09748, -7.21219e-08, 0.694738)
scene.camera = ob_auto_camera
light_auto_sun = bpy.data.lights.new('AutoSun', 'SUN')
light_auto_sun.energy = 3.0
light_auto_sun.angle = 0.0523599
ob_auto_sun = bpy.data.objects.new('AutoSun', light_auto_sun)
scene.collection.objects.link(ob_auto_sun)
ob_auto_sun.rotation_euler = (0.872665, 0.174533, 0.523599)
bpy.context.view_layer.update()

